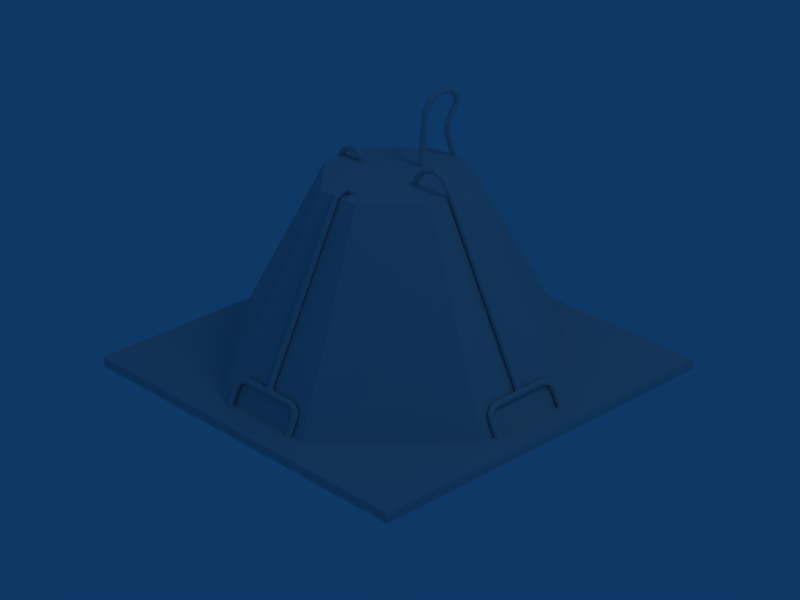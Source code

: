 # Source: base.blend  (saved by Blender 2.45.0; exported with 4.5.12 LTS)
import bpy
from mathutils import Matrix  # noqa: F401  (used for matrix-valued properties, if any)

bpy.ops.wm.read_factory_settings(use_empty=True)
scene = bpy.context.scene
scene.name = 'Scene'

# ---- collections
col_collection_1 = bpy.data.collections.new('Collection 1'); scene.collection.children.link(col_collection_1)

# ---- materials (node trees are filled in below, after node groups)
mat_sd_cube = bpy.data.materials.new('sd_cube')
mat_sd_cube.alpha_threshold = 0.0
mat_sd_cube.preview_render_type = 'FLAT'
mat_sd_cube.roughness = 0.5
mat_sd_cube.line_color = (0.0, 0.0, 0.0, 1.0)

# ---- material node trees

# ---- world
world_world = bpy.data.worlds.new('World'); scene.world = world_world
world_world.color = (0.05656, 0.2208, 0.4)
world_world.use_sun_shadow = False
world_world.sun_shadow_jitter_overblur = 0.0
world_world.cycles.sampling_method = 'MANUAL'
world_world.cycles.sample_map_resolution = 256

# ---- cameras
cam_camera = bpy.data.cameras.new('Camera')
cam_camera.passepartout_alpha = 0.2
cam_camera.clip_end = 100.0
cam_camera.lens = 106.0
cam_camera.ortho_scale = 7.314
cam_camera.show_passepartout = False
cam_camera.show_safe_areas = True
cam_camera.dof.focus_distance = 0.0
cam_camera.dof.aperture_fstop = 128.0

# ---- lights
light_spot = bpy.data.lights.new('Spot', 'POINT')
light_spot.transmission_factor = 0.0
light_spot.cutoff_distance = 30.0
light_spot.energy = 100.0
light_spot.shadow_buffer_clip_start = 1.001
light_spot.shadow_soft_size = 1.0
light_spot.shadow_maximum_resolution = 0.006
light_spot.use_absolute_resolution = True
light_spot.cycles.use_multiple_importance_sampling = False

# ---- meshes
me_sd_cube = bpy.data.meshes.new('sd_cube')
me_sd_cube.from_pydata([(1.0, 1.0, -1.0), (1.0, -1.0, -1.0), (-1.0, -1.0, -1.0), (-1.0, 1.0, -1.0), (1.0, 1.0, -0.9493), (1.0, -1.0, -0.9493), (-1.0, -1.0, -0.9493), (-1.0, 1.0, -0.9493), (1.0, 0.6, -0.9493), (1.0, 0.2, -0.9493), (1.0, -0.2, -0.9493), (1.0, -0.6, -0.9493), (0.6, -1.0, -0.9493), (0.2, -1.0, -0.9493), (-0.2, -1.0, -0.9493), (-0.6, -1.0, -0.9493), (-1.0, -0.6, -0.9493), (-1.0, -0.2, -0.9493), (-1.0, 0.2, -0.9493), (-1.0, 0.6, -0.9493), (0.6, 1.0, -0.9493), (0.2, 1.0, -0.9493), (-0.2, 1.0, -0.9493), (-0.6, 1.0, -0.9493), (0.5719, 0.5719, -0.9493), (0.2844, 0.8533, -0.9493), (-0.2844, 0.8533, -0.9493), (-0.5719, 0.5719, -0.9493), (0.8533, 0.2844, -0.9493), (-0.8533, 0.2844, -0.9493), (0.8533, -0.2844, -0.9493), (-0.8533, -0.2844, -0.9493), (0.5719, -0.5719, -0.9493), (0.2844, -0.8533, -0.9493), (-0.2844, -0.8533, -0.9493), (-0.5719, -0.5719, -0.9493), (0.3546, -0.1182, 0.001383), (0.2377, -0.2377, 0.001383), (0.1182, -0.3546, 0.001383), (-0.1182, -0.3546, 0.001383), (-0.2377, -0.2377, 0.001383), (-0.3546, -0.1182, 0.001383), (0.3546, 0.1182, 0.001383), (-0.3546, 0.1182, 0.001383), (0.2377, 0.2377, 0.001383), (-0.2377, 0.2377, 0.001383), (0.1182, 0.3546, 0.001383), (-0.1182, 0.3546, 0.001383), (0.1182, -0.1182, 0.001383), (-0.1182, -0.1182, 0.001383), (0.1182, 0.1182, 0.001383), (-0.1182, 0.1182, 0.001383), (0.8059, 0.01246, -0.8), (0.8098, 0.001918, -0.7979), (0.8059, -0.008628, -0.8), (0.7966, -0.013, -0.8049), (0.7873, -0.008628, -0.8098), (0.7834, 0.001918, -0.8118), (0.7873, 0.01246, -0.8098), (0.7966, 0.01683, -0.8049), (0.3778, 0.01246, 0.01403), (0.3817, 0.001918, 0.01606), (0.3778, -0.008628, 0.01403), (0.3685, -0.013, 0.009135), (0.3592, -0.008628, 0.004236), (0.3553, 0.001918, 0.002206), (0.3592, 0.01246, 0.004236), (0.3685, 0.01683, 0.009135), (0.7966, 0.001918, -0.8049), (0.8022, -0.1435, -0.8396), (0.7933, -0.1435, -0.8321), (0.7922, -0.1435, -0.8205), (0.7997, -0.1435, -0.8116), (0.8112, -0.1435, -0.8106), (0.8202, -0.1435, -0.818), (0.8212, -0.1435, -0.8296), (0.8138, -0.1435, -0.8385), (0.8022, -0.02116, -0.8396), (0.7933, -0.02116, -0.8321), (0.7922, -0.02116, -0.8205), (0.7997, -0.02116, -0.8116), (0.8112, -0.02116, -0.8106), (0.8202, -0.02116, -0.818), (0.8212, -0.02116, -0.8296), (0.8138, -0.02116, -0.8385), (0.8048, -0.166, -0.8446), (0.8162, -0.1642, -0.8432), (0.8239, -0.166, -0.8346), (0.8232, -0.1704, -0.8239), (0.8148, -0.1748, -0.8173), (0.8034, -0.1766, -0.8187), (0.7957, -0.1748, -0.8273), (0.7964, -0.1704, -0.838), (0.8067, -0.1957, -0.8577), (0.813, -0.1862, -0.8601), (0.8083, -0.2051, -0.8511), (0.8168, -0.209, -0.8443), (0.8273, -0.2051, -0.8411), (0.8336, -0.1957, -0.8436), (0.832, -0.1862, -0.8501), (0.8235, -0.1823, -0.857), (0.8246, -0.1908, -0.8823), (0.8341, -0.1864, -0.8773), (0.8436, -0.1908, -0.8723), (0.8476, -0.2016, -0.8702), (0.8436, -0.2123, -0.8723), (0.8341, -0.2167, -0.8773), (0.8246, -0.2123, -0.8823), (0.8207, -0.2016, -0.8843), (0.8476, 0.2068, -0.8703), (0.8436, 0.2175, -0.8723), (0.8341, 0.2219, -0.8773), (0.8246, 0.2175, -0.8823), (0.8207, 0.2068, -0.8844), (0.8246, 0.196, -0.8823), (0.8341, 0.1916, -0.8773), (0.8436, 0.196, -0.8723), (0.8235, 0.1875, -0.857), (0.813, 0.1914, -0.8602), (0.8067, 0.2009, -0.8577), (0.8083, 0.2103, -0.8512), (0.8168, 0.2142, -0.8443), (0.8273, 0.2103, -0.8412), (0.832, 0.1914, -0.8502), (0.8336, 0.2009, -0.8436), (0.8233, 0.1756, -0.8239), (0.8148, 0.18, -0.8173), (0.8034, 0.1818, -0.8187), (0.7958, 0.18, -0.8273), (0.7964, 0.1756, -0.838), (0.8049, 0.1712, -0.8446), (0.8163, 0.1694, -0.8432), (0.8239, 0.1712, -0.8347), (0.8138, 0.02637, -0.8385), (0.8022, 0.02637, -0.8396), (0.7933, 0.02637, -0.8321), (0.7922, 0.02637, -0.8206), (0.7997, 0.02637, -0.8116), (0.8113, 0.02637, -0.8106), (0.8202, 0.02637, -0.818), (0.8212, 0.02637, -0.8296), (0.8138, 0.1487, -0.8385), (0.8022, 0.1487, -0.8396), (0.7933, 0.1487, -0.8322), (0.7922, 0.1487, -0.8206), (0.7997, 0.1487, -0.8117), (0.8113, 0.1487, -0.8106), (0.8202, 0.1487, -0.818), (0.8212, 0.1487, -0.8296), (0.8807, 0.1916, -0.966), (0.8902, 0.196, -0.961), (0.8711, 0.196, -0.971), (0.8672, 0.2068, -0.9731), (0.8711, 0.2175, -0.971), (0.8807, 0.2219, -0.966), (0.8902, 0.2175, -0.961), (0.8941, 0.2068, -0.959), (0.8711, -0.1908, -0.971), (0.8672, -0.2016, -0.973), (0.8711, -0.2123, -0.971), (0.8806, -0.2167, -0.966), (0.8901, -0.2123, -0.961), (0.8941, -0.2016, -0.9589), (0.8901, -0.1908, -0.961), (0.8806, -0.1864, -0.966), (0.8807, 0.2068, -0.966), (0.8806, -0.2016, -0.966), (-0.8793, 0.2065, -0.9666), (-0.8793, -0.2018, -0.9666), (-0.8793, 0.1914, -0.9666), (-0.8888, 0.1958, -0.9616), (-0.8927, 0.2065, -0.9595), (-0.8888, 0.2173, -0.9616), (-0.8793, 0.2217, -0.9666), (-0.8698, 0.2173, -0.9716), (-0.8659, 0.2065, -0.9736), (-0.8698, 0.1958, -0.9716), (-0.8928, -0.2018, -0.9596), (-0.8888, -0.2125, -0.9616), (-0.8793, -0.2169, -0.9666), (-0.8698, -0.2125, -0.9716), (-0.8659, -0.2018, -0.9737), (-0.8698, -0.191, -0.9716), (-0.8888, -0.191, -0.9616), (-0.8793, -0.1866, -0.9666), (-0.8199, -0.1437, -0.8302), (-0.8188, -0.1437, -0.8187), (-0.8099, -0.1437, -0.8112), (-0.7983, -0.1437, -0.8123), (-0.7909, -0.1437, -0.8212), (-0.792, -0.1437, -0.8328), (-0.8009, -0.1437, -0.8402), (-0.8125, -0.1437, -0.8392), (-0.8199, -0.02138, -0.8302), (-0.8188, -0.02138, -0.8187), (-0.8099, -0.02138, -0.8112), (-0.7983, -0.02138, -0.8123), (-0.7909, -0.02138, -0.8212), (-0.792, -0.02138, -0.8328), (-0.8009, -0.02138, -0.8402), (-0.8125, -0.02138, -0.8392), (-0.8225, -0.1662, -0.8353), (-0.8149, -0.1644, -0.8439), (-0.8035, -0.1662, -0.8453), (-0.795, -0.1706, -0.8386), (-0.7944, -0.175, -0.8279), (-0.802, -0.1768, -0.8193), (-0.8134, -0.175, -0.8179), (-0.8219, -0.1706, -0.8245), (-0.8323, -0.1959, -0.8442), (-0.8307, -0.1864, -0.8508), (-0.826, -0.2053, -0.8418), (-0.8155, -0.2092, -0.8449), (-0.8069, -0.2053, -0.8518), (-0.8054, -0.1959, -0.8583), (-0.8117, -0.1864, -0.8608), (-0.8222, -0.1825, -0.8577), (-0.8423, -0.191, -0.873), (-0.8328, -0.1866, -0.8779), (-0.8233, -0.191, -0.8829), (-0.8194, -0.2018, -0.885), (-0.8233, -0.2125, -0.8829), (-0.8328, -0.2169, -0.8779), (-0.8423, -0.2125, -0.873), (-0.8462, -0.2018, -0.8709), (-0.8193, 0.2065, -0.885), (-0.8233, 0.2173, -0.8829), (-0.8328, 0.2217, -0.8779), (-0.8423, 0.2173, -0.8729), (-0.8462, 0.2065, -0.8709), (-0.8423, 0.1958, -0.8729), (-0.8328, 0.1914, -0.8779), (-0.8233, 0.1958, -0.8829), (-0.8221, 0.1873, -0.8576), (-0.8307, 0.1912, -0.8508), (-0.8322, 0.2006, -0.8442), (-0.8259, 0.2101, -0.8418), (-0.8154, 0.214, -0.8449), (-0.8069, 0.2101, -0.8517), (-0.8116, 0.1912, -0.8607), (-0.8053, 0.2006, -0.8583), (-0.795, 0.1754, -0.8386), (-0.7944, 0.1798, -0.8279), (-0.802, 0.1816, -0.8193), (-0.8134, 0.1798, -0.8179), (-0.8219, 0.1754, -0.8245), (-0.8225, 0.171, -0.8352), (-0.8149, 0.1692, -0.8438), (-0.8035, 0.171, -0.8452), (-0.8124, 0.02616, -0.8391), (-0.8199, 0.02616, -0.8302), (-0.8188, 0.02616, -0.8186), (-0.8099, 0.02616, -0.8112), (-0.7983, 0.02615, -0.8122), (-0.7909, 0.02615, -0.8212), (-0.7919, 0.02615, -0.8327), (-0.8009, 0.02615, -0.8402), (-0.8124, 0.1485, -0.8391), (-0.8199, 0.1485, -0.8302), (-0.8188, 0.1485, -0.8186), (-0.8099, 0.1485, -0.8112), (-0.7983, 0.1485, -0.8122), (-0.7909, 0.1485, -0.8212), (-0.7919, 0.1485, -0.8327), (-0.8009, 0.1485, -0.8402), (-0.7953, 0.003072, -0.8055), (-0.3672, -0.01185, 0.008517), (-0.3578, -0.007484, 0.003618), (-0.3539, 0.003062, 0.001588), (-0.3578, 0.01361, 0.003618), (-0.3672, 0.01798, 0.008517), (-0.3765, 0.01361, 0.01342), (-0.3804, 0.003062, 0.01545), (-0.3765, -0.007484, 0.01342), (-0.7953, -0.01184, -0.8055), (-0.7859, -0.007474, -0.8104), (-0.7821, 0.003072, -0.8124), (-0.7859, 0.01362, -0.8104), (-0.7953, 0.01799, -0.8055), (-0.8046, 0.01362, -0.8006), (-0.8085, 0.003072, -0.7986), (-0.8046, -0.007474, -0.8006), (-0.007191, 0.8055, -0.8006), (0.003355, 0.8093, -0.7986), (0.0139, 0.8055, -0.8006), (0.01827, 0.7961, -0.8055), (0.0139, 0.7868, -0.8104), (0.00335, 0.7829, -0.8124), (-0.007195, 0.7868, -0.8104), (-0.01156, 0.7961, -0.8055), (-0.007276, 0.3773, 0.01342), (0.003271, 0.3812, 0.01545), (0.01382, 0.3773, 0.01342), (0.01818, 0.368, 0.008517), (0.01381, 0.3587, 0.003618), (0.003266, 0.3548, 0.001588), (-0.00728, 0.3587, 0.003618), (-0.01165, 0.368, 0.008517), (0.003353, 0.7961, -0.8055), (0.1488, 0.8017, -0.8402), (0.1488, 0.7928, -0.8327), (0.1488, 0.7917, -0.8212), (0.1488, 0.7991, -0.8122), (0.1488, 0.8107, -0.8112), (0.1488, 0.8196, -0.8186), (0.1488, 0.8207, -0.8302), (0.1488, 0.8133, -0.8391), (0.02644, 0.8017, -0.8402), (0.02644, 0.7928, -0.8327), (0.02643, 0.7917, -0.8212), (0.02644, 0.7992, -0.8122), (0.02644, 0.8107, -0.8112), (0.02644, 0.8197, -0.8186), (0.02644, 0.8207, -0.8302), (0.02644, 0.8133, -0.8391), (0.1713, 0.8043, -0.8452), (0.1694, 0.8157, -0.8438), (0.1713, 0.8233, -0.8352), (0.1757, 0.8227, -0.8245), (0.18, 0.8142, -0.8179), (0.1819, 0.8028, -0.8193), (0.18, 0.7952, -0.8279), (0.1756, 0.7958, -0.8386), (0.2009, 0.8062, -0.8583), (0.1915, 0.8125, -0.8607), (0.2104, 0.8077, -0.8517), (0.2143, 0.8163, -0.8449), (0.2104, 0.8267, -0.8418), (0.2009, 0.833, -0.8442), (0.1915, 0.8315, -0.8508), (0.1876, 0.8229, -0.8576), (0.1961, 0.8241, -0.8829), (0.1916, 0.8336, -0.8779), (0.1961, 0.8431, -0.8729), (0.2068, 0.847, -0.8709), (0.2176, 0.8431, -0.8729), (0.222, 0.8336, -0.8779), (0.2176, 0.8241, -0.8829), (0.2068, 0.8201, -0.885), (-0.2015, 0.8471, -0.8709), (-0.2122, 0.8432, -0.873), (-0.2167, 0.8337, -0.8779), (-0.2122, 0.8242, -0.8829), (-0.2015, 0.8202, -0.885), (-0.1907, 0.8242, -0.8829), (-0.1863, 0.8337, -0.8779), (-0.1907, 0.8432, -0.873), (-0.1822, 0.823, -0.8577), (-0.1861, 0.8126, -0.8608), (-0.1956, 0.8063, -0.8583), (-0.205, 0.8078, -0.8518), (-0.209, 0.8164, -0.8449), (-0.205, 0.8268, -0.8418), (-0.1861, 0.8316, -0.8508), (-0.1956, 0.8331, -0.8442), (-0.1703, 0.8228, -0.8245), (-0.1747, 0.8143, -0.8179), (-0.1765, 0.8029, -0.8193), (-0.1747, 0.7953, -0.8279), (-0.1703, 0.7959, -0.8386), (-0.1659, 0.8044, -0.8453), (-0.1641, 0.8158, -0.8439), (-0.1659, 0.8234, -0.8353), (-0.02109, 0.8133, -0.8392), (-0.02109, 0.8017, -0.8402), (-0.0211, 0.7928, -0.8328), (-0.0211, 0.7918, -0.8212), (-0.02109, 0.7992, -0.8123), (-0.02109, 0.8108, -0.8112), (-0.02109, 0.8197, -0.8187), (-0.02109, 0.8207, -0.8302), (-0.1434, 0.8133, -0.8392), (-0.1434, 0.8018, -0.8402), (-0.1434, 0.7928, -0.8328), (-0.1434, 0.7918, -0.8212), (-0.1434, 0.7992, -0.8123), (-0.1434, 0.8108, -0.8112), (-0.1434, 0.8197, -0.8187), (-0.1434, 0.8208, -0.8302), (-0.1863, 0.8802, -0.9666), (-0.1907, 0.8897, -0.9616), (-0.1907, 0.8707, -0.9716), (-0.2015, 0.8668, -0.9737), (-0.2122, 0.8707, -0.9716), (-0.2167, 0.8802, -0.9666), (-0.2122, 0.8897, -0.9616), (-0.2015, 0.8937, -0.9596), (0.1961, 0.8706, -0.9716), (0.2068, 0.8667, -0.9736), (0.2176, 0.8706, -0.9716), (0.222, 0.8801, -0.9666), (0.2176, 0.8896, -0.9616), (0.2068, 0.8936, -0.9595), (0.1961, 0.8896, -0.9616), (0.1917, 0.8801, -0.9666), (-0.2015, 0.8802, -0.9666), (0.2068, 0.8801, -0.9666), (-0.2016, -0.8798, -0.966), (0.2067, -0.8798, -0.966), (-0.1864, -0.8798, -0.966), (-0.1908, -0.8893, -0.961), (-0.2016, -0.8932, -0.9589), (-0.2123, -0.8893, -0.961), (-0.2167, -0.8798, -0.966), (-0.2123, -0.8702, -0.971), (-0.2016, -0.8663, -0.973), (-0.1908, -0.8702, -0.971), (0.2067, -0.8933, -0.959), (0.2175, -0.8894, -0.961), (0.2219, -0.8798, -0.966), (0.2175, -0.8703, -0.971), (0.2067, -0.8664, -0.9731), (0.196, -0.8703, -0.971), (0.196, -0.8893, -0.961), (0.1916, -0.8798, -0.966), (0.1487, -0.8204, -0.8296), (0.1487, -0.8194, -0.818), (0.1487, -0.8104, -0.8106), (0.1487, -0.7989, -0.8117), (0.1487, -0.7914, -0.8206), (0.1487, -0.7925, -0.8322), (0.1487, -0.8014, -0.8396), (0.1487, -0.813, -0.8385), (0.02637, -0.8204, -0.8296), (0.02637, -0.8193, -0.818), (0.02637, -0.8104, -0.8106), (0.02637, -0.7988, -0.8116), (0.02637, -0.7914, -0.8206), (0.02637, -0.7924, -0.8321), (0.02637, -0.8014, -0.8396), (0.02637, -0.8129, -0.8385), (0.1712, -0.8231, -0.8347), (0.1694, -0.8154, -0.8432), (0.1712, -0.804, -0.8446), (0.1756, -0.7956, -0.838), (0.18, -0.7949, -0.8273), (0.1818, -0.8026, -0.8187), (0.18, -0.814, -0.8173), (0.1756, -0.8224, -0.8239), (0.2009, -0.8328, -0.8436), (0.1914, -0.8312, -0.8502), (0.2103, -0.8265, -0.8412), (0.2142, -0.816, -0.8443), (0.2103, -0.8075, -0.8512), (0.2009, -0.8059, -0.8577), (0.1914, -0.8122, -0.8602), (0.1875, -0.8227, -0.857), (0.196, -0.8428, -0.8723), (0.1916, -0.8333, -0.8773), (0.196, -0.8238, -0.8823), (0.2068, -0.8199, -0.8844), (0.2175, -0.8238, -0.8823), (0.2219, -0.8333, -0.8773), (0.2175, -0.8428, -0.8723), (0.2068, -0.8468, -0.8703), (-0.2016, -0.8198, -0.8843), (-0.2123, -0.8237, -0.8823), (-0.2167, -0.8332, -0.8773), (-0.2123, -0.8427, -0.8723), (-0.2016, -0.8467, -0.8702), (-0.1908, -0.8427, -0.8723), (-0.1864, -0.8332, -0.8773), (-0.1908, -0.8237, -0.8823), (-0.1823, -0.8226, -0.857), (-0.1862, -0.8311, -0.8501), (-0.1957, -0.8327, -0.8436), (-0.2051, -0.8264, -0.8411), (-0.209, -0.8159, -0.8443), (-0.2051, -0.8074, -0.8511), (-0.1862, -0.8121, -0.8601), (-0.1957, -0.8058, -0.8577), (-0.1704, -0.7955, -0.838), (-0.1748, -0.7949, -0.8273), (-0.1766, -0.8025, -0.8187), (-0.1748, -0.8139, -0.8173), (-0.1704, -0.8224, -0.8239), (-0.166, -0.823, -0.8346), (-0.1642, -0.8154, -0.8432), (-0.166, -0.804, -0.8446), (-0.02116, -0.8129, -0.8385), (-0.02117, -0.8204, -0.8296), (-0.02117, -0.8193, -0.818), (-0.02116, -0.8104, -0.8106), (-0.02116, -0.7988, -0.8116), (-0.02116, -0.7914, -0.8205), (-0.02116, -0.7924, -0.8321), (-0.02116, -0.8013, -0.8396), (-0.1435, -0.8129, -0.8385), (-0.1435, -0.8203, -0.8296), (-0.1435, -0.8193, -0.818), (-0.1435, -0.8104, -0.8106), (-0.1435, -0.7988, -0.8116), (-0.1435, -0.7913, -0.8205), (-0.1435, -0.7924, -0.8321), (-0.1435, -0.8013, -0.8396), (0.001921, -0.7958, -0.8049), (0.01691, -0.3676, 0.009135), (0.01254, -0.3583, 0.004236), (0.001998, -0.3544, 0.002206), (-0.008548, -0.3583, 0.004236), (-0.01292, -0.3676, 0.009135), (-0.008552, -0.377, 0.01403), (0.001993, -0.3808, 0.01606), (0.01254, -0.377, 0.01403), (0.01683, -0.7958, -0.8049), (0.01247, -0.7864, -0.8098), (0.001923, -0.7825, -0.8118), (-0.008623, -0.7864, -0.8098), (-0.01299, -0.7957, -0.8049), (-0.008627, -0.8051, -0.8), (0.001919, -0.809, -0.7979), (0.01247, -0.8051, -0.8), (0.001997, -0.3302, 0.04346), (0.01254, -0.3302, 0.03909), (-0.008548, -0.3302, 0.03909), (-0.01291, -0.3304, 0.02854), (-0.008545, -0.3305, 0.018), (0.002002, -0.3305, 0.01363), (0.01255, -0.3305, 0.018), (0.01691, -0.3304, 0.02855), (0.01692, -0.3094, 0.02857), (0.01255, -0.3092, 0.03912), (0.01255, -0.3095, 0.01803), (0.002004, -0.3095, 0.01366), (-0.008542, -0.3095, 0.01802), (-0.01291, -0.3094, 0.02857), (-0.008546, -0.3092, 0.03911), (0.002, -0.3092, 0.04348), (0.002002, -0.2696, 0.02154), (0.01255, -0.2731, 0.019), (-0.008543, -0.2731, 0.019), (-0.01291, -0.2817, 0.01287), (-0.00854, -0.2903, 0.006749), (0.002007, -0.2938, 0.004214), (0.01255, -0.2903, 0.006753), (0.01692, -0.2817, 0.01288), (0.01692, -0.2517, -0.02915), (0.01255, -0.2431, -0.02302), (0.01256, -0.2603, -0.03527), (0.002011, -0.2639, -0.03781), (-0.008535, -0.2603, -0.03528), (-0.01291, -0.2517, -0.02915), (-0.008539, -0.2431, -0.02303), (0.002007, -0.2396, -0.02049), (0.002009, -0.2517, -0.02915), (-0.3455, 0.003062, 0.04765), (-0.3435, -0.007484, 0.04374), (-0.3435, 0.01361, 0.04374), (-0.3388, 0.01798, 0.0343), (-0.3342, 0.01361, 0.02486), (-0.3322, 0.003061, 0.02094), (-0.3342, -0.007485, 0.02486), (-0.3389, -0.01185, 0.0343), (-0.3025, -0.01185, 0.04754), (-0.3034, -0.007484, 0.05804), (-0.3015, -0.007485, 0.03703), (-0.3012, 0.003061, 0.03268), (-0.3015, 0.01361, 0.03703), (-0.3025, 0.01798, 0.04754), (-0.3034, 0.01361, 0.05804), (-0.3038, 0.003061, 0.06239), (-0.2618, -0.007484, 0.05376), (-0.2613, 0.003061, 0.0581), (-0.2618, 0.01361, 0.05376), (-0.263, 0.01798, 0.04328), (-0.2642, 0.01361, 0.03281), (-0.2647, 0.003061, 0.02847), (-0.2642, -0.007485, 0.03281), (-0.263, -0.01185, 0.04328), (-0.2279, -0.007485, 0.0261), (-0.238, -0.01185, 0.02299), (-0.2481, -0.007485, 0.01987), (-0.2523, 0.00306, 0.01858), (-0.2481, 0.01361, 0.01987), (-0.238, 0.01797, 0.02298), (-0.2279, 0.01361, 0.0261), (-0.2238, 0.003061, 0.02739), (-0.2125, -0.007485, -0.02116), (-0.2226, -0.01185, -0.02428), (-0.2327, -0.007486, -0.02739), (-0.2368, 0.00306, -0.02868), (-0.2327, 0.01361, -0.02739), (-0.2226, 0.01797, -0.02428), (-0.2125, 0.01361, -0.02116), (-0.2083, 0.003061, -0.01987), (-0.2226, 0.00306, -0.02428), (0.3303, 0.01246, 0.0828), (0.3242, 0.01683, 0.07423), (0.318, 0.01246, 0.06565), (0.3155, 0.001918, 0.0621), (0.318, -0.008628, 0.06565), (0.3242, -0.013, 0.07423), (0.3303, -0.008628, 0.0828), (0.3329, 0.001918, 0.08635), (0.2614, 0.001918, 0.1146), (0.2612, 0.01246, 0.1102), (0.2612, -0.008628, 0.1102), (0.2606, -0.013, 0.09971), (0.2601, -0.008628, 0.08918), (0.2599, 0.001918, 0.08482), (0.2601, 0.01246, 0.08918), (0.2606, 0.01683, 0.09971), (0.1862, 0.01246, 0.09241), (0.1913, 0.01683, 0.0832), (0.1965, 0.01246, 0.074), (0.1986, 0.001918, 0.07019), (0.1965, -0.008628, 0.074), (0.1913, -0.013, 0.0832), (0.1862, -0.008628, 0.09241), (0.1841, 0.001918, 0.09622), (0.1359, 0.01246, 0.04015), (0.1321, 0.001918, 0.04217), (0.1359, -0.008628, 0.04015), (0.1453, -0.013, 0.03528), (0.1546, -0.008628, 0.0304), (0.1585, 0.001918, 0.02838), (0.1546, 0.01246, 0.0304), (0.1453, 0.01683, 0.03528), (0.1083, 0.01246, -0.03894), (0.1188, 0.01683, -0.03859), (0.1293, 0.01246, -0.03823), (0.1337, 0.001918, -0.03808), (0.1293, -0.008628, -0.03823), (0.1188, -0.013, -0.03859), (0.1083, -0.008628, -0.03894), (0.1039, 0.001918, -0.03909), (0.1188, 0.001918, -0.03859), (-0.007289, 0.3436, 0.1192), (-0.01166, 0.3331, 0.1176), (-0.007292, 0.3227, 0.1159), (0.003253, 0.3184, 0.1152), (0.0138, 0.3227, 0.1159), (0.01817, 0.3331, 0.1176), (0.0138, 0.3436, 0.1192), (0.003258, 0.3479, 0.1199), (-0.007295, 0.3432, 0.1595), (0.003252, 0.3473, 0.1581), (0.0138, 0.3432, 0.1595), (0.01816, 0.3332, 0.1629), (0.01379, 0.3232, 0.1664), (0.003246, 0.3191, 0.1678), (-0.007299, 0.3232, 0.1664), (-0.01167, 0.3332, 0.1629), (-0.01167, 0.3711, 0.2213), (-0.007302, 0.3791, 0.2144), (-0.007306, 0.3631, 0.2282), (0.003239, 0.3598, 0.231), (0.01379, 0.3631, 0.2282), (0.01816, 0.3711, 0.2213), (0.01379, 0.3791, 0.2144), (0.003245, 0.3824, 0.2116), (0.003242, 0.4079, 0.2445), (-0.007305, 0.4036, 0.2452), (0.01379, 0.4036, 0.2452), (0.01815, 0.3932, 0.247), (0.01378, 0.3828, 0.2489), (0.003236, 0.3785, 0.2496), (-0.007309, 0.3829, 0.2489), (-0.01168, 0.3932, 0.247), (-0.01168, 0.3916, 0.2964), (-0.007312, 0.401, 0.3012), (-0.007316, 0.3821, 0.2917), (0.003229, 0.3782, 0.2898), (0.01378, 0.3821, 0.2917), (0.01815, 0.3916, 0.2964), (0.01378, 0.401, 0.3012), (0.003234, 0.4049, 0.3031), (-0.007319, 0.3548, 0.3389), (0.003228, 0.3566, 0.3428), (0.01377, 0.3548, 0.3388), (0.01814, 0.3503, 0.3293), (0.01377, 0.3458, 0.3197), (0.003223, 0.344, 0.3158), (-0.007323, 0.3458, 0.3197), (-0.01169, 0.3503, 0.3293), (-0.0117, 0.2763, 0.3355), (-0.007327, 0.2751, 0.3459), (-0.007331, 0.2776, 0.325), (0.003214, 0.2781, 0.3206), (0.01376, 0.2776, 0.325), (0.01813, 0.2763, 0.3354), (0.01376, 0.2751, 0.3459), (0.00322, 0.2746, 0.3503), (-0.007334, 0.2164, 0.3174), (0.003213, 0.2141, 0.3211), (0.01376, 0.2164, 0.3174), (0.01812, 0.222, 0.3085), (0.01375, 0.2276, 0.2995), (0.003207, 0.2299, 0.2958), (-0.007338, 0.2276, 0.2995), (-0.0117, 0.222, 0.3085), (-0.007341, 0.1802, 0.2614), (-0.01171, 0.1898, 0.257), (-0.007345, 0.1994, 0.2526), (0.0032, 0.2033, 0.2508), (0.01375, 0.1994, 0.2526), (0.01812, 0.1898, 0.257), (0.01375, 0.1802, 0.2614), (0.003205, 0.1762, 0.2632), (0.0032, 0.138, -0.05661), (-0.007347, 0.1424, -0.05661), (0.01374, 0.1424, -0.05661), (0.01811, 0.1529, -0.05664), (0.01374, 0.1635, -0.05665), (0.003195, 0.1679, -0.05666), (-0.00735, 0.1635, -0.05665), (-0.01172, 0.1529, -0.05663), (0.003197, 0.1529, -0.05663)], [], [(0, 1, 2, 3), (23, 7, 19, 27), (22, 23, 27, 26), (21, 22, 26, 25), (20, 21, 25, 24), (4, 20, 24, 8), (27, 19, 18, 29), (8, 24, 28, 9), (29, 18, 17, 31), (9, 28, 30, 10), (31, 17, 16, 35), (10, 30, 32, 11), (35, 16, 6, 15), (34, 35, 15, 14), (33, 34, 14, 13), (32, 33, 13, 12), (11, 32, 12, 5), (1, 0, 9, 10), (8, 0, 4), (11, 5, 1), (9, 0, 8), (10, 11, 1), (13, 14, 2, 1), (5, 12, 1), (15, 6, 2), (12, 13, 1), (14, 15, 2), (17, 18, 3, 2), (6, 16, 2), (19, 7, 3), (16, 17, 2), (18, 19, 3), (0, 3, 22, 21), (7, 23, 3), (4, 0, 20), (23, 22, 3), (20, 0, 21), (32, 30, 36, 37), (33, 32, 37, 38), (34, 33, 38, 39), (35, 34, 39, 40), (31, 35, 40, 41), (30, 28, 42, 36), (29, 31, 41, 43), (28, 24, 44, 42), (27, 29, 43, 45), (24, 25, 46, 44), (25, 26, 47, 46), (26, 27, 45, 47), (36, 48, 38, 37), (48, 49, 39, 38), (49, 41, 40, 39), (42, 50, 48, 36), (50, 51, 49, 48), (51, 43, 41, 49), (44, 46, 50, 42), (46, 47, 51, 50), (47, 45, 43, 51), (68, 53, 52), (68, 54, 53), (68, 55, 54), (68, 56, 55), (68, 57, 56), (68, 58, 57), (68, 59, 58), (68, 52, 59), (52, 60, 61, 53), (53, 61, 62, 54), (54, 62, 63, 55), (55, 63, 64, 56), (56, 64, 65, 57), (57, 65, 66, 58), (58, 66, 67, 59), (59, 67, 60, 52), (69, 70, 78, 77), (70, 71, 79, 78), (71, 72, 80, 79), (72, 73, 81, 80), (73, 74, 82, 81), (74, 75, 83, 82), (75, 76, 84, 83), (76, 69, 77, 84), (76, 86, 85, 69), (75, 87, 86, 76), (74, 88, 87, 75), (73, 89, 88, 74), (72, 90, 89, 73), (71, 91, 90, 72), (70, 92, 91, 71), (69, 85, 92, 70), (85, 94, 93, 92), (92, 93, 95, 91), (91, 95, 96, 90), (90, 96, 97, 89), (89, 97, 98, 88), (88, 98, 99, 87), (87, 99, 100, 86), (86, 100, 94, 85), (100, 102, 101, 94), (99, 103, 102, 100), (98, 104, 103, 99), (97, 105, 104, 98), (96, 106, 105, 97), (95, 107, 106, 96), (93, 108, 107, 95), (94, 101, 108, 93), (123, 116, 109, 124), (124, 109, 110, 122), (122, 110, 111, 121), (121, 111, 112, 120), (120, 112, 113, 119), (119, 113, 114, 118), (118, 114, 115, 117), (117, 115, 116, 123), (131, 117, 123, 132), (130, 118, 117, 131), (129, 119, 118, 130), (128, 120, 119, 129), (127, 121, 120, 128), (126, 122, 121, 127), (125, 124, 122, 126), (132, 123, 124, 125), (148, 132, 125, 147), (147, 125, 126, 146), (146, 126, 127, 145), (145, 127, 128, 144), (144, 128, 129, 143), (143, 129, 130, 142), (142, 130, 131, 141), (141, 131, 132, 148), (141, 148, 140, 133), (142, 141, 133, 134), (143, 142, 134, 135), (144, 143, 135, 136), (145, 144, 136, 137), (146, 145, 137, 138), (147, 146, 138, 139), (148, 147, 139, 140), (55, 56, 79, 80), (54, 55, 80, 81), (53, 54, 81, 82), (56, 57, 78, 79), (58, 59, 137, 136), (52, 138, 137, 59), (52, 53, 139, 138), (57, 58, 136, 135), (53, 82, 139), (57, 135, 78), (77, 78, 135, 134), (77, 134, 133, 84), (83, 84, 133, 140), (82, 83, 140, 139), (115, 149, 150, 116), (114, 151, 149, 115), (113, 152, 151, 114), (112, 153, 152, 113), (111, 154, 153, 112), (110, 155, 154, 111), (109, 156, 155, 110), (116, 150, 156, 109), (101, 157, 158, 108), (108, 158, 159, 107), (107, 159, 160, 106), (106, 160, 161, 105), (105, 161, 162, 104), (104, 162, 163, 103), (103, 163, 164, 102), (102, 164, 157, 101), (165, 150, 149), (165, 149, 151), (165, 151, 152), (165, 152, 153), (165, 153, 154), (165, 154, 155), (165, 155, 156), (165, 156, 150), (166, 158, 157), (166, 159, 158), (166, 160, 159), (166, 161, 160), (166, 162, 161), (166, 163, 162), (166, 164, 163), (166, 157, 164), (167, 176, 169), (167, 169, 170), (167, 170, 171), (167, 171, 172), (167, 172, 173), (167, 173, 174), (167, 174, 175), (167, 175, 176), (168, 177, 183), (168, 178, 177), (168, 179, 178), (168, 180, 179), (168, 181, 180), (168, 182, 181), (168, 184, 182), (168, 183, 184), (231, 169, 176, 232), (230, 170, 169, 231), (229, 171, 170, 230), (228, 172, 171, 229), (227, 173, 172, 228), (226, 174, 173, 227), (225, 175, 174, 226), (232, 176, 175, 225), (217, 183, 177, 224), (224, 177, 178, 223), (223, 178, 179, 222), (222, 179, 180, 221), (221, 180, 181, 220), (220, 181, 182, 219), (219, 182, 184, 218), (218, 184, 183, 217), (251, 250, 193, 194), (250, 249, 200, 193), (256, 199, 200, 249), (256, 255, 198, 199), (276, 198, 255), (280, 251, 194), (276, 275, 197, 198), (281, 280, 194, 195), (281, 195, 196, 274), (275, 274, 196, 197), (277, 276, 255, 254), (280, 279, 252, 251), (279, 278, 253, 252), (278, 277, 254, 253), (185, 186, 194, 193), (186, 187, 195, 194), (187, 188, 196, 195), (188, 189, 197, 196), (189, 190, 198, 197), (190, 191, 199, 198), (191, 192, 200, 199), (192, 185, 193, 200), (192, 202, 201, 185), (191, 203, 202, 192), (190, 204, 203, 191), (189, 205, 204, 190), (188, 206, 205, 189), (187, 207, 206, 188), (186, 208, 207, 187), (185, 201, 208, 186), (201, 210, 209, 208), (208, 209, 211, 207), (207, 211, 212, 206), (206, 212, 213, 205), (205, 213, 214, 204), (204, 214, 215, 203), (203, 215, 216, 202), (202, 216, 210, 201), (216, 218, 217, 210), (215, 219, 218, 216), (214, 220, 219, 215), (213, 221, 220, 214), (212, 222, 221, 213), (211, 223, 222, 212), (209, 224, 223, 211), (210, 217, 224, 209), (239, 232, 225, 240), (240, 225, 226, 238), (238, 226, 227, 237), (237, 227, 228, 236), (236, 228, 229, 235), (235, 229, 230, 234), (234, 230, 231, 233), (233, 231, 232, 239), (247, 233, 239, 248), (246, 234, 233, 247), (245, 235, 234, 246), (244, 236, 235, 245), (243, 237, 236, 244), (242, 238, 237, 243), (241, 240, 238, 242), (248, 239, 240, 241), (264, 248, 241, 263), (263, 241, 242, 262), (262, 242, 243, 261), (261, 243, 244, 260), (260, 244, 245, 259), (259, 245, 246, 258), (258, 246, 247, 257), (257, 247, 248, 264), (257, 264, 256, 249), (258, 257, 249, 250), (259, 258, 250, 251), (260, 259, 251, 252), (261, 260, 252, 253), (262, 261, 253, 254), (263, 262, 254, 255), (264, 263, 255, 256), (274, 266, 273, 281), (275, 267, 266, 274), (276, 268, 267, 275), (277, 269, 268, 276), (278, 270, 269, 277), (279, 271, 270, 278), (280, 272, 271, 279), (281, 273, 272, 280), (265, 281, 274), (265, 274, 275), (265, 275, 276), (265, 276, 277), (265, 277, 278), (265, 278, 279), (265, 279, 280), (265, 280, 281), (298, 283, 282), (298, 284, 283), (298, 285, 284), (298, 286, 285), (298, 287, 286), (298, 288, 287), (298, 289, 288), (298, 282, 289), (282, 290, 291, 283), (283, 291, 292, 284), (284, 292, 293, 285), (285, 293, 294, 286), (286, 294, 295, 287), (287, 295, 296, 288), (288, 296, 297, 289), (289, 297, 290, 282), (299, 300, 308, 307), (300, 301, 309, 308), (301, 302, 310, 309), (302, 303, 311, 310), (303, 304, 312, 311), (304, 305, 313, 312), (305, 306, 314, 313), (306, 299, 307, 314), (306, 316, 315, 299), (305, 317, 316, 306), (304, 318, 317, 305), (303, 319, 318, 304), (302, 320, 319, 303), (301, 321, 320, 302), (300, 322, 321, 301), (299, 315, 322, 300), (315, 324, 323, 322), (322, 323, 325, 321), (321, 325, 326, 320), (320, 326, 327, 319), (319, 327, 328, 318), (318, 328, 329, 317), (317, 329, 330, 316), (316, 330, 324, 315), (330, 332, 331, 324), (329, 333, 332, 330), (328, 334, 333, 329), (327, 335, 334, 328), (326, 336, 335, 327), (325, 337, 336, 326), (323, 338, 337, 325), (324, 331, 338, 323), (353, 346, 339, 354), (354, 339, 340, 352), (352, 340, 341, 351), (351, 341, 342, 350), (350, 342, 343, 349), (349, 343, 344, 348), (348, 344, 345, 347), (347, 345, 346, 353), (361, 347, 353, 362), (360, 348, 347, 361), (359, 349, 348, 360), (358, 350, 349, 359), (357, 351, 350, 358), (356, 352, 351, 357), (355, 354, 352, 356), (362, 353, 354, 355), (378, 362, 355, 377), (377, 355, 356, 376), (376, 356, 357, 375), (375, 357, 358, 374), (374, 358, 359, 373), (373, 359, 360, 372), (372, 360, 361, 371), (371, 361, 362, 378), (371, 378, 370, 363), (372, 371, 363, 364), (373, 372, 364, 365), (374, 373, 365, 366), (375, 374, 366, 367), (376, 375, 367, 368), (377, 376, 368, 369), (378, 377, 369, 370), (285, 286, 309, 310), (284, 285, 310, 311), (283, 284, 311, 312), (286, 287, 308, 309), (288, 289, 367, 366), (282, 368, 367, 289), (282, 283, 369, 368), (287, 288, 366, 365), (283, 312, 369), (287, 365, 308), (307, 308, 365, 364), (307, 364, 363, 314), (313, 314, 363, 370), (312, 313, 370, 369), (345, 379, 380, 346), (344, 381, 379, 345), (343, 382, 381, 344), (342, 383, 382, 343), (341, 384, 383, 342), (340, 385, 384, 341), (339, 386, 385, 340), (346, 380, 386, 339), (331, 387, 388, 338), (338, 388, 389, 337), (337, 389, 390, 336), (336, 390, 391, 335), (335, 391, 392, 334), (334, 392, 393, 333), (333, 393, 394, 332), (332, 394, 387, 331), (395, 380, 379), (395, 379, 381), (395, 381, 382), (395, 382, 383), (395, 383, 384), (395, 384, 385), (395, 385, 386), (395, 386, 380), (396, 388, 387), (396, 389, 388), (396, 390, 389), (396, 391, 390), (396, 392, 391), (396, 393, 392), (396, 394, 393), (396, 387, 394), (397, 406, 399), (397, 399, 400), (397, 400, 401), (397, 401, 402), (397, 402, 403), (397, 403, 404), (397, 404, 405), (397, 405, 406), (398, 407, 413), (398, 408, 407), (398, 409, 408), (398, 410, 409), (398, 411, 410), (398, 412, 411), (398, 414, 412), (398, 413, 414), (461, 399, 406, 462), (460, 400, 399, 461), (459, 401, 400, 460), (458, 402, 401, 459), (457, 403, 402, 458), (456, 404, 403, 457), (455, 405, 404, 456), (462, 406, 405, 455), (447, 413, 407, 454), (454, 407, 408, 453), (453, 408, 409, 452), (452, 409, 410, 451), (451, 410, 411, 450), (450, 411, 412, 449), (449, 412, 414, 448), (448, 414, 413, 447), (481, 480, 423, 424), (480, 479, 430, 423), (486, 429, 430, 479), (486, 485, 428, 429), (506, 428, 485), (510, 481, 424), (506, 505, 427, 428), (511, 510, 424, 425), (511, 425, 426, 504), (505, 504, 426, 427), (507, 506, 485, 484), (510, 509, 482, 481), (509, 508, 483, 482), (508, 507, 484, 483), (415, 416, 424, 423), (416, 417, 425, 424), (417, 418, 426, 425), (418, 419, 427, 426), (419, 420, 428, 427), (420, 421, 429, 428), (421, 422, 430, 429), (422, 415, 423, 430), (422, 432, 431, 415), (421, 433, 432, 422), (420, 434, 433, 421), (419, 435, 434, 420), (418, 436, 435, 419), (417, 437, 436, 418), (416, 438, 437, 417), (415, 431, 438, 416), (431, 440, 439, 438), (438, 439, 441, 437), (437, 441, 442, 436), (436, 442, 443, 435), (435, 443, 444, 434), (434, 444, 445, 433), (433, 445, 446, 432), (432, 446, 440, 431), (446, 448, 447, 440), (445, 449, 448, 446), (444, 450, 449, 445), (443, 451, 450, 444), (442, 452, 451, 443), (441, 453, 452, 442), (439, 454, 453, 441), (440, 447, 454, 439), (469, 462, 455, 470), (470, 455, 456, 468), (468, 456, 457, 467), (467, 457, 458, 466), (466, 458, 459, 465), (465, 459, 460, 464), (464, 460, 461, 463), (463, 461, 462, 469), (477, 463, 469, 478), (476, 464, 463, 477), (475, 465, 464, 476), (474, 466, 465, 475), (473, 467, 466, 474), (472, 468, 467, 473), (471, 470, 468, 472), (478, 469, 470, 471), (494, 478, 471, 493), (493, 471, 472, 492), (492, 472, 473, 491), (491, 473, 474, 490), (490, 474, 475, 489), (489, 475, 476, 488), (488, 476, 477, 487), (487, 477, 478, 494), (487, 494, 486, 479), (488, 487, 479, 480), (489, 488, 480, 481), (490, 489, 481, 482), (491, 490, 482, 483), (492, 491, 483, 484), (493, 492, 484, 485), (494, 493, 485, 486), (504, 496, 503, 511), (505, 497, 496, 504), (506, 498, 497, 505), (507, 499, 498, 506), (508, 500, 499, 507), (509, 501, 500, 508), (510, 502, 501, 509), (511, 503, 502, 510), (495, 511, 504), (495, 504, 505), (495, 505, 506), (495, 506, 507), (495, 507, 508), (495, 508, 509), (495, 509, 510), (495, 510, 511), (502, 503, 513, 512), (501, 502, 512, 514), (500, 501, 514, 515), (499, 500, 515, 516), (498, 499, 516, 517), (497, 498, 517, 518), (496, 497, 518, 519), (503, 496, 519, 513), (513, 519, 520, 521), (519, 518, 522, 520), (518, 517, 523, 522), (517, 516, 524, 523), (516, 515, 525, 524), (515, 514, 526, 525), (514, 512, 527, 526), (512, 513, 521, 527), (527, 521, 529, 528), (526, 527, 528, 530), (525, 526, 530, 531), (524, 525, 531, 532), (523, 524, 532, 533), (522, 523, 533, 534), (520, 522, 534, 535), (521, 520, 535, 529), (529, 535, 536, 537), (535, 534, 538, 536), (534, 533, 539, 538), (533, 532, 540, 539), (532, 531, 541, 540), (531, 530, 542, 541), (530, 528, 543, 542), (528, 529, 537, 543), (544, 537, 536), (544, 536, 538), (544, 538, 539), (544, 539, 540), (544, 540, 541), (544, 541, 542), (544, 542, 543), (544, 543, 537), (272, 273, 546, 545), (271, 272, 545, 547), (270, 271, 547, 548), (269, 270, 548, 549), (268, 269, 549, 550), (267, 268, 550, 551), (266, 267, 551, 552), (273, 266, 552, 546), (546, 552, 553, 554), (552, 551, 555, 553), (551, 550, 556, 555), (550, 549, 557, 556), (549, 548, 558, 557), (548, 547, 559, 558), (547, 545, 560, 559), (545, 546, 554, 560), (560, 554, 561, 562), (559, 560, 562, 563), (558, 559, 563, 564), (557, 558, 564, 565), (556, 557, 565, 566), (555, 556, 566, 567), (553, 555, 567, 568), (554, 553, 568, 561), (561, 568, 570, 569), (568, 567, 571, 570), (567, 566, 572, 571), (566, 565, 573, 572), (565, 564, 574, 573), (564, 563, 575, 574), (563, 562, 576, 575), (562, 561, 569, 576), (569, 570, 578, 577), (570, 571, 579, 578), (571, 572, 580, 579), (572, 573, 581, 580), (573, 574, 582, 581), (574, 575, 583, 582), (575, 576, 584, 583), (576, 569, 577, 584), (585, 577, 578), (585, 578, 579), (585, 579, 580), (585, 580, 581), (585, 581, 582), (585, 582, 583), (585, 583, 584), (585, 584, 577), (60, 67, 587, 586), (67, 66, 588, 587), (66, 65, 589, 588), (65, 64, 590, 589), (64, 63, 591, 590), (63, 62, 592, 591), (62, 61, 593, 592), (61, 60, 586, 593), (593, 586, 595, 594), (592, 593, 594, 596), (591, 592, 596, 597), (590, 591, 597, 598), (589, 590, 598, 599), (588, 589, 599, 600), (587, 588, 600, 601), (586, 587, 601, 595), (595, 601, 603, 602), (601, 600, 604, 603), (600, 599, 605, 604), (599, 598, 606, 605), (598, 597, 607, 606), (597, 596, 608, 607), (596, 594, 609, 608), (594, 595, 602, 609), (609, 602, 610, 611), (608, 609, 611, 612), (607, 608, 612, 613), (606, 607, 613, 614), (605, 606, 614, 615), (604, 605, 615, 616), (603, 604, 616, 617), (602, 603, 617, 610), (610, 617, 619, 618), (617, 616, 620, 619), (616, 615, 621, 620), (615, 614, 622, 621), (614, 613, 623, 622), (613, 612, 624, 623), (612, 611, 625, 624), (611, 610, 618, 625), (626, 618, 619), (626, 619, 620), (626, 620, 621), (626, 621, 622), (626, 622, 623), (626, 623, 624), (626, 624, 625), (626, 625, 618), (290, 297, 628, 627), (297, 296, 629, 628), (296, 295, 630, 629), (295, 294, 631, 630), (294, 293, 632, 631), (293, 292, 633, 632), (292, 291, 634, 633), (291, 290, 627, 634), (634, 627, 635, 636), (633, 634, 636, 637), (632, 633, 637, 638), (631, 632, 638, 639), (630, 631, 639, 640), (629, 630, 640, 641), (628, 629, 641, 642), (627, 628, 642, 635), (635, 642, 643, 644), (642, 641, 645, 643), (641, 640, 646, 645), (640, 639, 647, 646), (639, 638, 648, 647), (638, 637, 649, 648), (637, 636, 650, 649), (636, 635, 644, 650), (650, 644, 652, 651), (649, 650, 651, 653), (648, 649, 653, 654), (647, 648, 654, 655), (646, 647, 655, 656), (645, 646, 656, 657), (643, 645, 657, 658), (644, 643, 658, 652), (652, 658, 659, 660), (658, 657, 661, 659), (657, 656, 662, 661), (656, 655, 663, 662), (655, 654, 664, 663), (654, 653, 665, 664), (653, 651, 666, 665), (651, 652, 660, 666), (666, 660, 667, 668), (665, 666, 668, 669), (664, 665, 669, 670), (663, 664, 670, 671), (662, 663, 671, 672), (661, 662, 672, 673), (659, 661, 673, 674), (660, 659, 674, 667), (667, 674, 675, 676), (674, 673, 677, 675), (673, 672, 678, 677), (672, 671, 679, 678), (671, 670, 680, 679), (670, 669, 681, 680), (669, 668, 682, 681), (668, 667, 676, 682), (682, 676, 683, 684), (681, 682, 684, 685), (680, 681, 685, 686), (679, 680, 686, 687), (678, 679, 687, 688), (677, 678, 688, 689), (675, 677, 689, 690), (676, 675, 690, 683), (683, 690, 692, 691), (690, 689, 693, 692), (689, 688, 694, 693), (688, 687, 695, 694), (687, 686, 696, 695), (686, 685, 697, 696), (685, 684, 698, 697), (684, 683, 691, 698), (698, 691, 700, 699), (697, 698, 699, 701), (696, 697, 701, 702), (695, 696, 702, 703), (694, 695, 703, 704), (693, 694, 704, 705), (692, 693, 705, 706), (691, 692, 706, 700), (707, 699, 700), (707, 701, 699), (707, 702, 701), (707, 703, 702), (707, 704, 703), (707, 705, 704), (707, 706, 705), (707, 700, 706)])
_uv = me_sd_cube.uv_layers.new(name='UVTex')
_uv.uv.foreach_set('vector', [0.2759, 0.1213, 0.4413, 0.2728, 0.2899, 0.4382, 0.1244, 0.2867, 0.1449, 0.5038, 0.05092, 0.5038, 0.05092, 0.4098, 0.1516, 0.4032, 0.239, 0.5038, 0.1449, 0.5038, 0.1516, 0.4032, 0.2191, 0.4693, 0.333, 0.5038, 0.239, 0.5038, 0.2191, 0.4693, 0.3529, 0.4693, 0.427, 0.5038, 0.333, 0.5038, 0.3529, 0.4693, 0.4204, 0.4032, 0.5211, 0.5038, 0.427, 0.5038, 0.4204, 0.4032, 0.5211, 0.4098, 0.1516, 0.4032, 0.05092, 0.4098, 0.05092, 0.3158, 0.08541, 0.3356, 0.5211, 0.4098, 0.4204, 0.4032, 0.4866, 0.3356, 0.5211, 0.3158, 0.08541, 0.3356, 0.05092, 0.3158, 0.05092, 0.2217, 0.08541, 0.2019, 0.5211, 0.3158, 0.4866, 0.3356, 0.4866, 0.2019, 0.5211, 0.2217, 0.08541, 0.2019, 0.05092, 0.2217, 0.05092, 0.1277, 0.1516, 0.1343, 0.5211, 0.2217, 0.4866, 0.2019, 0.4204, 0.1343, 0.5211, 0.1277, 0.1516, 0.1343, 0.05092, 0.1277, 0.05092, 0.03367, 0.1449, 0.03367, 0.2191, 0.06816, 0.1516, 0.1343, 0.1449, 0.03367, 0.239, 0.03367, 0.3529, 0.06816, 0.2191, 0.06816, 0.239, 0.03367, 0.333, 0.03367, 0.4204, 0.1343, 0.3529, 0.06816, 0.333, 0.03367, 0.427, 0.03367, 0.5211, 0.1277, 0.4204, 0.1343, 0.427, 0.03367, 0.5211, 0.03367, 0.02901, 0.529, 0.5089, 0.529, 0.3169, 0.5412, 0.221, 0.5412, 0.4129, 0.5412, 0.5089, 0.529, 0.5089, 0.5412, 0.125, 0.5412, 0.02901, 0.5412, 0.02901, 0.529, 0.3169, 0.5412, 0.5089, 0.529, 0.4129, 0.5412, 0.221, 0.5412, 0.125, 0.5412, 0.02901, 0.529, 0.317, 0.5412, 0.2211, 0.5412, 0.02922, 0.5291, 0.5089, 0.5291, 0.5089, 0.5412, 0.413, 0.5412, 0.5089, 0.5291, 0.1252, 0.5412, 0.02922, 0.5412, 0.02922, 0.5291, 0.413, 0.5412, 0.317, 0.5412, 0.5089, 0.5291, 0.2211, 0.5412, 0.1252, 0.5412, 0.02922, 0.5291, 0.3169, 0.541, 0.2208, 0.541, 0.02871, 0.5288, 0.5091, 0.5288, 0.5091, 0.541, 0.413, 0.541, 0.5091, 0.5288, 0.1248, 0.541, 0.02871, 0.541, 0.02871, 0.5288, 0.413, 0.541, 0.3169, 0.541, 0.5091, 0.5288, 0.2208, 0.541, 0.1248, 0.541, 0.02871, 0.5288, 0.5089, 0.5291, 0.02922, 0.5291, 0.2211, 0.5412, 0.317, 0.5412, 0.02922, 0.5412, 0.1252, 0.5412, 0.02922, 0.5291, 0.5089, 0.5412, 0.5089, 0.5291, 0.413, 0.5412, 0.1252, 0.5412, 0.2211, 0.5412, 0.02922, 0.5291, 0.413, 0.5412, 0.5089, 0.5291, 0.317, 0.5412, 0.9026, 0.5487, 0.9717, 0.6408, 0.7764, 0.7053, 0.7593, 0.6877, 0.8127, 0.4796, 0.9026, 0.5487, 0.7593, 0.6877, 0.7408, 0.6706, 0.6399, 0.4796, 0.8127, 0.4796, 0.7408, 0.6706, 0.707, 0.6736, 0.5488, 0.55, 0.6399, 0.4796, 0.707, 0.6736, 0.6898, 0.6901, 0.4795, 0.6415, 0.5488, 0.55, 0.6898, 0.6901, 0.6737, 0.7076, 0.9717, 0.6408, 0.9696, 0.8131, 0.7783, 0.7399, 0.7764, 0.7053, 0.4806, 0.8126, 0.4795, 0.6415, 0.6737, 0.7076, 0.6715, 0.7419, 0.9696, 0.8131, 0.9003, 0.9023, 0.7612, 0.7587, 0.7783, 0.7399, 0.5486, 0.9017, 0.4806, 0.8126, 0.6715, 0.7419, 0.6893, 0.7605, 0.9003, 0.9023, 0.8086, 0.9711, 0.7435, 0.7759, 0.7612, 0.7587, 0.8086, 0.9711, 0.6376, 0.9695, 0.7083, 0.7778, 0.7435, 0.7759, 0.6376, 0.9695, 0.5486, 0.9017, 0.6893, 0.7605, 0.7083, 0.7778, 0.4215, 0.7153, 0.2973, 0.7153, 0.2973, 0.5911, 0.3601, 0.6526, 0.2973, 0.7153, 0.1731, 0.7153, 0.1731, 0.5911, 0.2973, 0.5911, 0.1731, 0.7153, 0.04883, 0.7153, 0.1103, 0.6526, 0.1731, 0.5911, 0.4215, 0.8396, 0.2973, 0.8396, 0.2973, 0.7153, 0.4215, 0.7153, 0.2973, 0.8396, 0.1731, 0.8396, 0.1731, 0.7153, 0.2973, 0.7153, 0.1731, 0.8396, 0.04883, 0.8396, 0.04883, 0.7153, 0.1731, 0.7153, 0.3601, 0.9023, 0.2973, 0.9638, 0.2973, 0.8396, 0.4215, 0.8396, 0.2973, 0.9638, 0.1731, 0.9638, 0.1731, 0.8396, 0.2973, 0.8396, 0.1731, 0.9638, 0.1103, 0.9023, 0.04883, 0.8396, 0.1731, 0.8396, 0.9282, 0.2567, 0.9167, 0.2687, 0.9282, 0.2687, 0.9157, 0.2567, 0.9157, 0.2687, 0.9041, 0.2687, 0.9157, 0.1914, 0.9157, 0.2035, 0.9041, 0.2035, 0.9282, 0.1784, 0.9282, 0.1904, 0.9167, 0.1904, 0.9038, 0.2684, 0.9153, 0.2564, 0.9038, 0.2564, 0.9282, 0.2175, 0.9282, 0.2296, 0.9167, 0.2296, 0.9157, 0.2175, 0.9041, 0.2296, 0.9157, 0.2296, 0.9163, 0.2684, 0.9279, 0.2564, 0.9163, 0.2564, 0.8982, 0.4014, 0.9013, 0.06177, 0.9487, 0.06178, 0.9456, 0.4015, 0.6949, 0.06177, 0.6899, 0.4014, 0.6564, 0.4014, 0.6614, 0.06177, 0.6614, 0.06177, 0.6564, 0.4014, 0.609, 0.4014, 0.614, 0.06176, 0.8617, 0.06176, 0.8647, 0.4014, 0.8312, 0.4014, 0.8282, 0.06177, 0.8282, 0.06177, 0.8312, 0.4014, 0.7839, 0.4015, 0.7808, 0.06178, 0.6999, 0.4014, 0.6949, 0.06177, 0.7284, 0.06177, 0.7334, 0.4014, 0.7334, 0.4014, 0.7284, 0.06177, 0.7758, 0.06176, 0.7808, 0.4014, 0.8647, 0.4014, 0.8678, 0.06176, 0.9013, 0.06177, 0.8982, 0.4014, 0.6769, 0.0606, 0.665, 0.0606, 0.665, 0.1643, 0.6769, 0.1643, 0.7272, 0.2296, 0.7272, 0.2172, 0.6273, 0.2172, 0.6273, 0.2296, 0.6895, 0.0606, 0.6776, 0.0606, 0.6776, 0.1643, 0.6895, 0.1643, 0.7272, 0.2426, 0.7272, 0.2303, 0.6273, 0.2303, 0.6273, 0.2426, 0.702, 0.0606, 0.6901, 0.0606, 0.6901, 0.1643, 0.702, 0.1643, 0.7272, 0.2557, 0.7272, 0.2433, 0.6273, 0.2433, 0.6273, 0.2557, 0.7146, 0.0606, 0.7027, 0.0606, 0.7027, 0.1643, 0.7146, 0.1643, 0.7272, 0.2687, 0.7272, 0.2564, 0.6273, 0.2564, 0.6273, 0.2687, 0.9157, 0.1513, 0.9157, 0.1259, 0.9038, 0.1259, 0.9038, 0.1513, 0.8786, 0.3731, 0.9031, 0.3731, 0.9031, 0.3608, 0.8786, 0.3608, 0.9157, 0.1252, 0.9157, 0.09975, 0.9038, 0.09975, 0.9038, 0.1252, 0.9038, 0.08602, 0.9282, 0.08602, 0.9282, 0.07365, 0.9038, 0.07365, 0.9157, 0.3601, 0.9157, 0.3347, 0.9038, 0.3347, 0.9038, 0.3601, 0.9038, 0.09907, 0.9282, 0.09907, 0.9282, 0.0867, 0.9038, 0.0867, 0.9157, 0.3862, 0.9157, 0.3608, 0.9038, 0.3608, 0.9038, 0.3862, 0.8786, 0.3862, 0.9031, 0.3862, 0.9031, 0.3738, 0.8786, 0.3738, 0.9282, 0.3601, 0.9282, 0.3347, 0.9163, 0.3347, 0.9163, 0.3601, 0.8535, 0.3862, 0.878, 0.3862, 0.878, 0.3738, 0.8535, 0.3738, 0.6266, 0.3209, 0.6266, 0.2694, 0.6147, 0.2694, 0.6147, 0.3209, 0.8284, 0.07297, 0.878, 0.07297, 0.878, 0.0606, 0.8284, 0.0606, 0.9282, 0.334, 0.9282, 0.3086, 0.9163, 0.3086, 0.9163, 0.334, 0.8284, 0.3862, 0.8528, 0.3862, 0.8528, 0.3738, 0.8284, 0.3738, 0.9282, 0.3079, 0.9282, 0.2825, 0.9163, 0.2825, 0.9163, 0.3079, 0.8032, 0.3862, 0.8277, 0.3862, 0.8277, 0.3738, 0.8032, 0.3738, 0.9282, 0.1513, 0.9282, 0.1259, 0.9163, 0.1259, 0.9163, 0.1513, 0.7781, 0.3862, 0.8026, 0.3862, 0.8026, 0.3738, 0.7781, 0.3738, 0.9282, 0.1252, 0.9282, 0.09975, 0.9163, 0.09975, 0.9163, 0.1252, 0.753, 0.3862, 0.7774, 0.3862, 0.7774, 0.3738, 0.753, 0.3738, 0.9282, 0.3862, 0.9282, 0.3608, 0.9163, 0.3608, 0.9163, 0.3862, 0.7278, 0.3862, 0.7523, 0.3862, 0.7523, 0.3738, 0.7278, 0.3738, 0.7272, 0.3992, 0.7272, 0.3738, 0.7153, 0.3738, 0.7153, 0.3992, 0.6776, 0.3862, 0.702, 0.3862, 0.702, 0.3738, 0.6776, 0.3738, 0.6769, 0.3992, 0.6769, 0.3738, 0.665, 0.3738, 0.665, 0.3992, 0.6273, 0.3862, 0.6518, 0.3862, 0.6518, 0.3738, 0.6273, 0.3738, 0.6266, 0.3992, 0.6266, 0.3738, 0.6147, 0.3738, 0.6147, 0.3992, 0.9163, 0.3992, 0.9408, 0.3992, 0.9408, 0.3869, 0.9163, 0.3869, 0.7146, 0.3992, 0.7146, 0.3738, 0.7027, 0.3738, 0.7027, 0.3992, 0.8912, 0.3992, 0.9157, 0.3992, 0.9157, 0.3869, 0.8912, 0.3869, 0.6643, 0.3992, 0.6643, 0.3738, 0.6524, 0.3738, 0.6524, 0.3992, 0.8535, 0.3992, 0.878, 0.3992, 0.878, 0.3869, 0.8535, 0.3869, 0.9408, 0.09907, 0.9408, 0.07365, 0.9289, 0.07365, 0.9289, 0.09907, 0.8284, 0.3992, 0.8528, 0.3992, 0.8528, 0.3869, 0.8284, 0.3869, 0.9408, 0.3079, 0.9408, 0.2825, 0.9289, 0.2825, 0.9289, 0.3079, 0.8032, 0.3992, 0.8277, 0.3992, 0.8277, 0.3869, 0.8032, 0.3869, 0.8403, 0.334, 0.8403, 0.2825, 0.8284, 0.2825, 0.8284, 0.334, 0.6776, 0.334, 0.7272, 0.334, 0.7272, 0.3216, 0.6776, 0.3216, 0.9408, 0.2818, 0.9408, 0.2564, 0.9289, 0.2564, 0.9289, 0.2818, 0.7781, 0.3992, 0.8026, 0.3992, 0.8026, 0.3869, 0.7781, 0.3869, 0.9408, 0.2557, 0.9408, 0.2303, 0.9289, 0.2303, 0.9289, 0.2557, 0.753, 0.3992, 0.7774, 0.3992, 0.7774, 0.3869, 0.753, 0.3869, 0.9408, 0.2296, 0.9408, 0.2042, 0.9289, 0.2042, 0.9289, 0.2296, 0.7278, 0.3992, 0.7523, 0.3992, 0.7523, 0.3869, 0.7278, 0.3869, 0.9408, 0.2035, 0.9408, 0.1781, 0.9289, 0.1781, 0.9289, 0.2035, 0.6776, 0.3992, 0.702, 0.3992, 0.702, 0.3869, 0.6776, 0.3869, 0.9408, 0.1774, 0.9408, 0.152, 0.9289, 0.152, 0.9289, 0.1774, 0.6273, 0.3992, 0.6518, 0.3992, 0.6518, 0.3869, 0.6273, 0.3869, 0.7272, 0.0606, 0.7153, 0.0606, 0.7153, 0.1643, 0.7272, 0.1643, 0.8277, 0.1774, 0.8277, 0.165, 0.7278, 0.165, 0.7278, 0.1774, 0.7397, 0.0606, 0.7278, 0.0606, 0.7278, 0.1643, 0.7397, 0.1643, 0.8277, 0.1904, 0.8277, 0.1781, 0.7278, 0.1781, 0.7278, 0.1904, 0.7523, 0.0606, 0.7404, 0.0606, 0.7404, 0.1643, 0.7523, 0.1643, 0.8277, 0.2035, 0.8277, 0.1911, 0.7278, 0.1911, 0.7278, 0.2035, 0.7649, 0.0606, 0.753, 0.0606, 0.753, 0.1643, 0.7649, 0.1643, 0.8277, 0.2165, 0.8277, 0.2042, 0.7278, 0.2042, 0.7278, 0.2165, 0.9282, 0.165, 0.9163, 0.165, 0.9163, 0.1774, 0.9282, 0.1774, 0.9157, 0.165, 0.9038, 0.165, 0.9038, 0.1774, 0.9157, 0.1774, 0.9408, 0.1259, 0.9289, 0.1259, 0.9289, 0.1513, 0.9408, 0.1513, 0.9534, 0.07297, 0.9534, 0.0606, 0.9289, 0.0606, 0.9289, 0.07297, 0.9282, 0.152, 0.9163, 0.152, 0.9163, 0.1643, 0.9282, 0.1643, 0.9157, 0.152, 0.9038, 0.152, 0.9038, 0.1643, 0.9157, 0.1643, 0.9408, 0.09975, 0.9289, 0.09975, 0.9289, 0.1252, 0.9408, 0.1252, 0.9534, 0.3731, 0.9534, 0.3608, 0.9289, 0.3608, 0.9289, 0.3731, 0.9031, 0.3601, 0.879, 0.3601, 0.9031, 0.335, 0.8786, 0.3347, 0.8786, 0.3597, 0.9028, 0.3347, 0.8528, 0.2825, 0.8409, 0.2825, 0.8409, 0.334, 0.8528, 0.334, 0.6273, 0.334, 0.6769, 0.334, 0.6769, 0.3216, 0.6273, 0.3216, 0.8654, 0.2825, 0.8535, 0.2825, 0.8535, 0.334, 0.8654, 0.334, 0.878, 0.347, 0.878, 0.3347, 0.8284, 0.3347, 0.8284, 0.347, 0.7774, 0.1643, 0.7774, 0.0606, 0.7655, 0.0606, 0.7655, 0.1643, 0.7278, 0.2296, 0.8277, 0.2296, 0.8277, 0.2172, 0.7278, 0.2172, 0.79, 0.1643, 0.79, 0.0606, 0.7781, 0.0606, 0.7781, 0.1643, 0.7278, 0.2426, 0.8277, 0.2426, 0.8277, 0.2303, 0.7278, 0.2303, 0.8026, 0.1643, 0.8026, 0.0606, 0.7907, 0.0606, 0.7907, 0.1643, 0.7278, 0.2557, 0.8277, 0.2557, 0.8277, 0.2433, 0.7278, 0.2433, 0.6266, 0.2687, 0.6266, 0.165, 0.6147, 0.165, 0.6147, 0.2687, 0.7278, 0.2687, 0.8277, 0.2687, 0.8277, 0.2564, 0.7278, 0.2564, 0.8151, 0.1643, 0.8151, 0.0606, 0.8032, 0.0606, 0.8032, 0.1643, 0.7278, 0.2818, 0.8277, 0.2818, 0.8277, 0.2694, 0.7278, 0.2694, 0.8277, 0.1643, 0.8277, 0.0606, 0.8158, 0.0606, 0.8158, 0.1643, 0.6273, 0.2818, 0.7272, 0.2818, 0.7272, 0.2694, 0.6273, 0.2694, 0.8403, 0.2818, 0.8403, 0.1781, 0.8284, 0.1781, 0.8284, 0.2818, 0.7278, 0.2948, 0.8277, 0.2948, 0.8277, 0.2825, 0.7278, 0.2825, 0.8403, 0.1774, 0.8403, 0.07365, 0.8284, 0.07365, 0.8284, 0.1774, 0.6273, 0.2948, 0.7272, 0.2948, 0.7272, 0.2825, 0.6273, 0.2825, 0.9157, 0.2697, 0.9041, 0.2818, 0.9157, 0.2818, 0.9157, 0.2045, 0.9157, 0.2165, 0.9041, 0.2165, 0.9282, 0.2697, 0.9282, 0.2818, 0.9167, 0.2818, 0.9038, 0.2814, 0.9153, 0.2694, 0.9038, 0.2694, 0.9157, 0.2436, 0.9041, 0.2557, 0.9157, 0.2557, 0.9282, 0.2045, 0.9167, 0.2165, 0.9282, 0.2165, 0.9157, 0.2306, 0.9157, 0.2426, 0.9041, 0.2426, 0.9282, 0.2306, 0.9167, 0.2426, 0.9282, 0.2426, 0.9163, 0.2814, 0.9279, 0.2694, 0.9163, 0.2694, 0.9038, 0.2423, 0.9038, 0.2303, 0.9153, 0.2303, 0.9163, 0.2423, 0.9279, 0.2303, 0.9163, 0.2303, 0.9038, 0.2553, 0.9153, 0.2433, 0.9038, 0.2433, 0.9282, 0.2436, 0.9282, 0.2557, 0.9167, 0.2557, 0.9163, 0.2553, 0.9279, 0.2433, 0.9163, 0.2433, 0.9038, 0.2162, 0.9038, 0.2042, 0.9153, 0.2042, 0.9163, 0.2162, 0.9163, 0.2042, 0.9279, 0.2042, 0.8948, 0.09115, 0.8948, 0.1043, 0.8816, 0.1043, 0.6708, 0.3547, 0.6708, 0.3679, 0.6576, 0.3679, 0.8948, 0.07797, 0.8816, 0.09114, 0.8948, 0.09114, 0.908, 0.07797, 0.908, 0.09114, 0.8948, 0.09114, 0.8816, 0.09114, 0.8948, 0.07797, 0.8816, 0.07797, 0.8948, 0.09114, 0.908, 0.07797, 0.8948, 0.07797, 0.6708, 0.3415, 0.6708, 0.3547, 0.6576, 0.3547, 0.8816, 0.1043, 0.8948, 0.09115, 0.8816, 0.09115, 0.908, 0.09115, 0.8948, 0.1043, 0.908, 0.1043, 0.8948, 0.1043, 0.8948, 0.09115, 0.908, 0.09115, 0.6839, 0.3547, 0.6708, 0.3679, 0.6839, 0.3679, 0.6576, 0.3547, 0.6708, 0.3415, 0.6576, 0.3415, 0.6839, 0.3415, 0.6839, 0.3547, 0.6708, 0.3547, 0.6708, 0.3547, 0.6839, 0.3415, 0.6708, 0.3415, 0.6576, 0.3679, 0.6576, 0.3547, 0.6708, 0.3547, 0.6708, 0.3679, 0.6839, 0.3547, 0.6708, 0.3547, 0.6312, 0.1702, 0.6312, 0.06479, 0.618, 0.06479, 0.618, 0.1702, 0.6312, 0.1834, 0.7366, 0.1834, 0.7366, 0.1702, 0.6312, 0.1702, 0.6444, 0.1702, 0.6444, 0.06479, 0.6312, 0.06479, 0.6312, 0.1702, 0.6312, 0.1966, 0.7366, 0.1966, 0.7366, 0.1834, 0.6312, 0.1834, 0.6576, 0.1702, 0.6576, 0.06479, 0.6444, 0.06479, 0.6444, 0.1702, 0.6312, 0.2097, 0.7366, 0.2097, 0.7366, 0.1966, 0.6312, 0.1966, 0.6708, 0.1702, 0.6708, 0.06479, 0.6576, 0.06479, 0.6576, 0.1702, 0.6312, 0.2229, 0.7366, 0.2229, 0.7366, 0.2098, 0.6312, 0.2098, 0.6839, 0.1702, 0.6839, 0.06479, 0.6708, 0.06479, 0.6708, 0.1702, 0.6312, 0.2361, 0.7366, 0.2361, 0.7366, 0.2229, 0.6312, 0.2229, 0.6971, 0.1702, 0.6971, 0.06479, 0.6839, 0.06479, 0.6839, 0.1702, 0.6312, 0.2493, 0.7366, 0.2493, 0.7366, 0.2361, 0.6312, 0.2361, 0.7103, 0.1702, 0.7103, 0.06479, 0.6971, 0.06479, 0.6971, 0.1702, 0.6312, 0.2625, 0.7366, 0.2625, 0.7366, 0.2493, 0.6312, 0.2493, 0.7235, 0.1702, 0.7235, 0.06479, 0.7103, 0.06479, 0.7103, 0.1702, 0.6312, 0.2756, 0.7366, 0.2756, 0.7366, 0.2625, 0.6312, 0.2625, 0.8684, 0.1834, 0.8553, 0.1834, 0.8553, 0.2361, 0.8684, 0.2361, 0.7894, 0.3152, 0.7894, 0.302, 0.7367, 0.302, 0.7367, 0.3152, 0.8684, 0.1834, 0.8684, 0.1307, 0.8553, 0.1307, 0.8553, 0.1834, 0.7366, 0.3152, 0.7366, 0.302, 0.6839, 0.302, 0.6839, 0.3152, 0.908, 0.1307, 0.908, 0.1043, 0.8816, 0.1307, 0.8816, 0.1043, 0.908, 0.1043, 0.8816, 0.1307, 0.6312, 0.3284, 0.618, 0.3284, 0.618, 0.3547, 0.6312, 0.3547, 0.9211, 0.07796, 0.9211, 0.06479, 0.8948, 0.06479, 0.8948, 0.07796, 0.6312, 0.3811, 0.618, 0.3811, 0.618, 0.3943, 0.6312, 0.3943, 0.6708, 0.3811, 0.6576, 0.3811, 0.6576, 0.3943, 0.6708, 0.3943, 0.908, 0.2888, 0.8948, 0.2888, 0.8948, 0.3152, 0.908, 0.3152, 0.9211, 0.2888, 0.9211, 0.2756, 0.8948, 0.2756, 0.8948, 0.2888, 0.763, 0.3547, 0.7498, 0.3547, 0.7498, 0.3679, 0.763, 0.3679, 0.7498, 0.3547, 0.7367, 0.3547, 0.7367, 0.3679, 0.7498, 0.3679, 0.7366, 0.06479, 0.7235, 0.06479, 0.7235, 0.1702, 0.7366, 0.1702, 0.8421, 0.1834, 0.8421, 0.1702, 0.7367, 0.1702, 0.7367, 0.1834, 0.7498, 0.06479, 0.7367, 0.06479, 0.7367, 0.1702, 0.7498, 0.1702, 0.8421, 0.1966, 0.8421, 0.1834, 0.7367, 0.1834, 0.7367, 0.1966, 0.763, 0.06479, 0.7498, 0.06479, 0.7498, 0.1702, 0.763, 0.1702, 0.8421, 0.2097, 0.8421, 0.1966, 0.7367, 0.1966, 0.7367, 0.2097, 0.7762, 0.06479, 0.763, 0.06479, 0.763, 0.1702, 0.7762, 0.1702, 0.8421, 0.2229, 0.8421, 0.2098, 0.7367, 0.2098, 0.7367, 0.2229, 0.908, 0.2625, 0.908, 0.2361, 0.8948, 0.2361, 0.8948, 0.2625, 0.8948, 0.2361, 0.9211, 0.2361, 0.9211, 0.2229, 0.8948, 0.2229, 0.908, 0.2097, 0.908, 0.1834, 0.8948, 0.1834, 0.8948, 0.2097, 0.8948, 0.1834, 0.9211, 0.1834, 0.9211, 0.1702, 0.8948, 0.1702, 0.908, 0.157, 0.908, 0.1307, 0.8948, 0.1307, 0.8948, 0.157, 0.8948, 0.3284, 0.9211, 0.3284, 0.9211, 0.3152, 0.8948, 0.3152, 0.8025, 0.3679, 0.8025, 0.3415, 0.7894, 0.3415, 0.7894, 0.3679, 0.8948, 0.2756, 0.9211, 0.2756, 0.9211, 0.2625, 0.8948, 0.2625, 0.9211, 0.3679, 0.9211, 0.3415, 0.908, 0.3415, 0.908, 0.3679, 0.8948, 0.2229, 0.9211, 0.2229, 0.9211, 0.2098, 0.8948, 0.2098, 0.8684, 0.1307, 0.8684, 0.07797, 0.8553, 0.07797, 0.8553, 0.1307, 0.6312, 0.3152, 0.6839, 0.3152, 0.6839, 0.302, 0.6312, 0.302, 0.9211, 0.157, 0.9211, 0.1307, 0.908, 0.1307, 0.908, 0.157, 0.8948, 0.1702, 0.9211, 0.1702, 0.9211, 0.157, 0.8948, 0.157, 0.9211, 0.1307, 0.9211, 0.1043, 0.908, 0.1043, 0.908, 0.1307, 0.8948, 0.3415, 0.9211, 0.3415, 0.9211, 0.3284, 0.8948, 0.3284, 0.9211, 0.1043, 0.9211, 0.07797, 0.908, 0.07797, 0.908, 0.1043, 0.8553, 0.3679, 0.8816, 0.3679, 0.8816, 0.3547, 0.8553, 0.3547, 0.9211, 0.3152, 0.9211, 0.2888, 0.908, 0.2888, 0.908, 0.3152, 0.8289, 0.3679, 0.8553, 0.3679, 0.8553, 0.3547, 0.8289, 0.3547, 0.9211, 0.2625, 0.9211, 0.2361, 0.908, 0.2361, 0.908, 0.2625, 0.8025, 0.3679, 0.8289, 0.3679, 0.8289, 0.3547, 0.8025, 0.3547, 0.9211, 0.2097, 0.9211, 0.1834, 0.908, 0.1834, 0.908, 0.2097, 0.7103, 0.3679, 0.7366, 0.3679, 0.7366, 0.3547, 0.7103, 0.3547, 0.6971, 0.3811, 0.6971, 0.3547, 0.6839, 0.3547, 0.6839, 0.3811, 0.8816, 0.3679, 0.908, 0.3679, 0.908, 0.3547, 0.8816, 0.3547, 0.6312, 0.3811, 0.6312, 0.3547, 0.618, 0.3547, 0.618, 0.3811, 0.6576, 0.3811, 0.6839, 0.3811, 0.6839, 0.3679, 0.6576, 0.3679, 0.7103, 0.3811, 0.7103, 0.3547, 0.6971, 0.3547, 0.6971, 0.3811, 0.6312, 0.3811, 0.6576, 0.3811, 0.6576, 0.3679, 0.6312, 0.3679, 0.9343, 0.1043, 0.9343, 0.07797, 0.9212, 0.07797, 0.9212, 0.1043, 0.7894, 0.3811, 0.8157, 0.3811, 0.8157, 0.3679, 0.7894, 0.3679, 0.9343, 0.3152, 0.9343, 0.2888, 0.9212, 0.2888, 0.9212, 0.3152, 0.763, 0.3811, 0.7894, 0.3811, 0.7894, 0.3679, 0.763, 0.3679, 0.9343, 0.2888, 0.9343, 0.2625, 0.9212, 0.2625, 0.9212, 0.2888, 0.7367, 0.3811, 0.763, 0.3811, 0.763, 0.3679, 0.7367, 0.3679, 0.8684, 0.2888, 0.8684, 0.2361, 0.8553, 0.2361, 0.8553, 0.2888, 0.7894, 0.3152, 0.8421, 0.3152, 0.8421, 0.302, 0.7894, 0.302, 0.9343, 0.2625, 0.9343, 0.2361, 0.9212, 0.2361, 0.9212, 0.2625, 0.7103, 0.3811, 0.7366, 0.3811, 0.7366, 0.3679, 0.7103, 0.3679, 0.9343, 0.2361, 0.9343, 0.2098, 0.9212, 0.2098, 0.9212, 0.2361, 0.908, 0.3811, 0.9343, 0.3811, 0.9343, 0.3679, 0.908, 0.3679, 0.9343, 0.2097, 0.9343, 0.1834, 0.9212, 0.1834, 0.9212, 0.2097, 0.8816, 0.3811, 0.908, 0.3811, 0.908, 0.3679, 0.8816, 0.3679, 0.9343, 0.1834, 0.9343, 0.157, 0.9212, 0.157, 0.9212, 0.1834, 0.8553, 0.3811, 0.8816, 0.3811, 0.8816, 0.3679, 0.8553, 0.3679, 0.9343, 0.3547, 0.9343, 0.3284, 0.9212, 0.3284, 0.9212, 0.3547, 0.8289, 0.3811, 0.8553, 0.3811, 0.8553, 0.3679, 0.8289, 0.3679, 0.7894, 0.06479, 0.7762, 0.06479, 0.7762, 0.1702, 0.7894, 0.1702, 0.8421, 0.2361, 0.8421, 0.2229, 0.7367, 0.2229, 0.7367, 0.2361, 0.8025, 0.06479, 0.7894, 0.06479, 0.7894, 0.1702, 0.8025, 0.1702, 0.8421, 0.2493, 0.8421, 0.2361, 0.7367, 0.2361, 0.7367, 0.2493, 0.8157, 0.06479, 0.8025, 0.06479, 0.8025, 0.1702, 0.8157, 0.1702, 0.8421, 0.2625, 0.8421, 0.2493, 0.7367, 0.2493, 0.7367, 0.2625, 0.6312, 0.1702, 0.618, 0.1702, 0.618, 0.2756, 0.6312, 0.2756, 0.8421, 0.2756, 0.8421, 0.2625, 0.7367, 0.2625, 0.7367, 0.2756, 0.8113, 0.3969, 0.8141, 0.09088, 0.8443, 0.09089, 0.8415, 0.3969, 0.7687, 0.3969, 0.7641, 0.09088, 0.8068, 0.09088, 0.8113, 0.3969, 0.7385, 0.3969, 0.734, 0.09089, 0.7641, 0.09088, 0.7687, 0.3969, 0.9296, 0.09088, 0.9324, 0.3969, 0.8897, 0.3969, 0.887, 0.09089, 0.6611, 0.09088, 0.6566, 0.3969, 0.6264, 0.3969, 0.6309, 0.09088, 0.7038, 0.09088, 0.6993, 0.3969, 0.6566, 0.3969, 0.6611, 0.09088, 0.734, 0.09089, 0.7294, 0.3969, 0.6993, 0.3969, 0.7038, 0.09088, 0.8415, 0.3969, 0.8443, 0.09089, 0.887, 0.09089, 0.8842, 0.3969, 0.6444, 0.3547, 0.6312, 0.3679, 0.6444, 0.3679, 0.6444, 0.3415, 0.6312, 0.3547, 0.6444, 0.3547, 0.6312, 0.3547, 0.6312, 0.3415, 0.6444, 0.3415, 0.7762, 0.3415, 0.763, 0.3547, 0.7762, 0.3547, 0.7894, 0.3415, 0.7762, 0.3547, 0.7894, 0.3547, 0.7762, 0.3547, 0.7762, 0.3679, 0.763, 0.3679, 0.6576, 0.3415, 0.6576, 0.3547, 0.6444, 0.3547, 0.6444, 0.3547, 0.6576, 0.3415, 0.6444, 0.3415, 0.6732, 0.1094, 0.6617, 0.1201, 0.6732, 0.1201, 0.6617, 0.1201, 0.6617, 0.1094, 0.6732, 0.1094, 0.6847, 0.1094, 0.6847, 0.1201, 0.6732, 0.1201, 0.6502, 0.06636, 0.6502, 0.07711, 0.6388, 0.07711, 0.6617, 0.06636, 0.6503, 0.07711, 0.6617, 0.07711, 0.6387, 0.09863, 0.6273, 0.1094, 0.6387, 0.1094, 0.6732, 0.1201, 0.6732, 0.1094, 0.6847, 0.1094, 0.6617, 0.07712, 0.6503, 0.08786, 0.6617, 0.08786, 0.8975, 0.3984, 0.9005, 0.06248, 0.9474, 0.06249, 0.9443, 0.3984, 0.6964, 0.06248, 0.6914, 0.3984, 0.6583, 0.3984, 0.6633, 0.06248, 0.6633, 0.06248, 0.6583, 0.3984, 0.6114, 0.3984, 0.6164, 0.06248, 0.8613, 0.06248, 0.8644, 0.3984, 0.8312, 0.3984, 0.8282, 0.06248, 0.8282, 0.06248, 0.8312, 0.3984, 0.7844, 0.3984, 0.7813, 0.06249, 0.7013, 0.3984, 0.6964, 0.06248, 0.7295, 0.06248, 0.7345, 0.3984, 0.7345, 0.3984, 0.7295, 0.06248, 0.7764, 0.06248, 0.7813, 0.3984, 0.8644, 0.3984, 0.8674, 0.06248, 0.9005, 0.06248, 0.8975, 0.3984, 0.8112, 0.1094, 0.7997, 0.1094, 0.7997, 0.1954, 0.8112, 0.1954, 0.7997, 0.08786, 0.7997, 0.07711, 0.7077, 0.07711, 0.7077, 0.08786, 0.8227, 0.1094, 0.8112, 0.1094, 0.8112, 0.1954, 0.8227, 0.1954, 0.7997, 0.09862, 0.7997, 0.08787, 0.7077, 0.08787, 0.7077, 0.09862, 0.8342, 0.1094, 0.8227, 0.1094, 0.8227, 0.1954, 0.8342, 0.1954, 0.7997, 0.1094, 0.7997, 0.09862, 0.7077, 0.09862, 0.7077, 0.1094, 0.6617, 0.1954, 0.6502, 0.1954, 0.6502, 0.2814, 0.6617, 0.2814, 0.7537, 0.2384, 0.7537, 0.2277, 0.6617, 0.2277, 0.6617, 0.2384, 0.7077, 0.1309, 0.7077, 0.1094, 0.6962, 0.1094, 0.6962, 0.1309, 0.6962, 0.1309, 0.6962, 0.1094, 0.6847, 0.1094, 0.6847, 0.1309, 0.6847, 0.1524, 0.6847, 0.1309, 0.6732, 0.1309, 0.6732, 0.1524, 0.6732, 0.1524, 0.6732, 0.1309, 0.6617, 0.1309, 0.6617, 0.1524, 0.7077, 0.1524, 0.7077, 0.1309, 0.6962, 0.1309, 0.6962, 0.1524, 0.6962, 0.1524, 0.6962, 0.1309, 0.6847, 0.1309, 0.6847, 0.1524, 0.6387, 0.1309, 0.6387, 0.1094, 0.6273, 0.1094, 0.6273, 0.1309, 0.6272, 0.1309, 0.6272, 0.1094, 0.6158, 0.1094, 0.6158, 0.1309, 0.6617, 0.1309, 0.6617, 0.1094, 0.6502, 0.1094, 0.6502, 0.1309, 0.6502, 0.1309, 0.6502, 0.1094, 0.6388, 0.1094, 0.6388, 0.1309, 0.6617, 0.3245, 0.6617, 0.2814, 0.6502, 0.2814, 0.6502, 0.3245, 0.8457, 0.3029, 0.8917, 0.3029, 0.8917, 0.2922, 0.8457, 0.2922, 0.6387, 0.1524, 0.6387, 0.1309, 0.6273, 0.1309, 0.6273, 0.1524, 0.6272, 0.1524, 0.6272, 0.1309, 0.6158, 0.1309, 0.6158, 0.1524, 0.6617, 0.1524, 0.6617, 0.1309, 0.6502, 0.1309, 0.6502, 0.1524, 0.6502, 0.1524, 0.6502, 0.1309, 0.6388, 0.1309, 0.6388, 0.1524, 0.6847, 0.08786, 0.6847, 0.06636, 0.6732, 0.06636, 0.6732, 0.08786, 0.6732, 0.08786, 0.6732, 0.06636, 0.6617, 0.06636, 0.6617, 0.08786, 0.7077, 0.08786, 0.7077, 0.06636, 0.6962, 0.06636, 0.6962, 0.08786, 0.6962, 0.08786, 0.6962, 0.06636, 0.6847, 0.06636, 0.6847, 0.08786, 0.6847, 0.1094, 0.6847, 0.08787, 0.6732, 0.08787, 0.6732, 0.1094, 0.6732, 0.1094, 0.6732, 0.08787, 0.6617, 0.08787, 0.6617, 0.1094, 0.7077, 0.1094, 0.7077, 0.08787, 0.6962, 0.08787, 0.6962, 0.1094, 0.6962, 0.1094, 0.6962, 0.08787, 0.6847, 0.08787, 0.6847, 0.1094, 0.7307, 0.1739, 0.7307, 0.1524, 0.7192, 0.1524, 0.7192, 0.1739, 0.7192, 0.1739, 0.7192, 0.1524, 0.7077, 0.1524, 0.7077, 0.1739, 0.7537, 0.1739, 0.7537, 0.1524, 0.7422, 0.1524, 0.7422, 0.1739, 0.7422, 0.1739, 0.7422, 0.1524, 0.7307, 0.1524, 0.7307, 0.1739, 0.7307, 0.1954, 0.7307, 0.1739, 0.7192, 0.1739, 0.7192, 0.1954, 0.7192, 0.1954, 0.7192, 0.1739, 0.7077, 0.1739, 0.7077, 0.1954, 0.7537, 0.1954, 0.7537, 0.1739, 0.7422, 0.1739, 0.7422, 0.1954, 0.7422, 0.1954, 0.7422, 0.1739, 0.7307, 0.1739, 0.7307, 0.1954, 0.6847, 0.1739, 0.6847, 0.1524, 0.6732, 0.1524, 0.6732, 0.1739, 0.6732, 0.1739, 0.6732, 0.1524, 0.6617, 0.1524, 0.6617, 0.1739, 0.7077, 0.1739, 0.7077, 0.1524, 0.6962, 0.1524, 0.6962, 0.1739, 0.6962, 0.1739, 0.6962, 0.1524, 0.6847, 0.1524, 0.6847, 0.1739, 0.6502, 0.3245, 0.6502, 0.2814, 0.6388, 0.2814, 0.6388, 0.3245, 0.8457, 0.3137, 0.8917, 0.3137, 0.8917, 0.303, 0.8457, 0.303, 0.6847, 0.1954, 0.6847, 0.1739, 0.6732, 0.1739, 0.6732, 0.1954, 0.6732, 0.1954, 0.6732, 0.1739, 0.6617, 0.1739, 0.6617, 0.1954, 0.7077, 0.1954, 0.7077, 0.1739, 0.6962, 0.1739, 0.6962, 0.1954, 0.6962, 0.1954, 0.6962, 0.1739, 0.6847, 0.1739, 0.6847, 0.1954, 0.7307, 0.1309, 0.7307, 0.1094, 0.7192, 0.1094, 0.7192, 0.1309, 0.7192, 0.1309, 0.7192, 0.1094, 0.7077, 0.1094, 0.7077, 0.1309, 0.7537, 0.1309, 0.7537, 0.1094, 0.7422, 0.1094, 0.7422, 0.1309, 0.7422, 0.1309, 0.7422, 0.1094, 0.7307, 0.1094, 0.7307, 0.1309, 0.7307, 0.1524, 0.7307, 0.1309, 0.7192, 0.1309, 0.7192, 0.1524, 0.7192, 0.1524, 0.7192, 0.1309, 0.7077, 0.1309, 0.7077, 0.1524, 0.6272, 0.1954, 0.6158, 0.1954, 0.6158, 0.2814, 0.6272, 0.2814, 0.7537, 0.2492, 0.7537, 0.2384, 0.6617, 0.2384, 0.6617, 0.2492, 0.6502, 0.1954, 0.6388, 0.1954, 0.6388, 0.2814, 0.6502, 0.2814, 0.7537, 0.2599, 0.7537, 0.2492, 0.6617, 0.2492, 0.6617, 0.2599, 0.6387, 0.1954, 0.6273, 0.1954, 0.6273, 0.2814, 0.6387, 0.2814, 0.7537, 0.2707, 0.7537, 0.2599, 0.6617, 0.2599, 0.6617, 0.2707, 0.7652, 0.1954, 0.7537, 0.1954, 0.7537, 0.2814, 0.7652, 0.2814, 0.7537, 0.2814, 0.7537, 0.2707, 0.6617, 0.2707, 0.6617, 0.2814, 0.6387, 0.07711, 0.6273, 0.07711, 0.6273, 0.08786, 0.6387, 0.08786, 0.6272, 0.07711, 0.6158, 0.07711, 0.6158, 0.08786, 0.6272, 0.08786, 0.7537, 0.1309, 0.7422, 0.1309, 0.7422, 0.1524, 0.7537, 0.1524, 0.7422, 0.1309, 0.7307, 0.1309, 0.7307, 0.1524, 0.7422, 0.1524, 0.6387, 0.06636, 0.6273, 0.06636, 0.6273, 0.07711, 0.6387, 0.07711, 0.6272, 0.06636, 0.6158, 0.06636, 0.6158, 0.07711, 0.6272, 0.07711, 0.6387, 0.1524, 0.6273, 0.1524, 0.6273, 0.1739, 0.6387, 0.1739, 0.6272, 0.1524, 0.6158, 0.1524, 0.6158, 0.1739, 0.6272, 0.1739, 0.7537, 0.3997, 0.7307, 0.3997, 0.7537, 0.3782, 0.7307, 0.3782, 0.7307, 0.3997, 0.7537, 0.3782, 0.6387, 0.2814, 0.6273, 0.2814, 0.6273, 0.3245, 0.6387, 0.3245, 0.8457, 0.3245, 0.8917, 0.3245, 0.8917, 0.3137, 0.8457, 0.3137, 0.6272, 0.2814, 0.6158, 0.2814, 0.6158, 0.3245, 0.6272, 0.3245, 0.9032, 0.2922, 0.9032, 0.2814, 0.8572, 0.2814, 0.8572, 0.2922, 0.7767, 0.2814, 0.7767, 0.1954, 0.7652, 0.1954, 0.7652, 0.2814, 0.6617, 0.2922, 0.7537, 0.2922, 0.7537, 0.2814, 0.6617, 0.2814, 0.7882, 0.2814, 0.7882, 0.1954, 0.7767, 0.1954, 0.7767, 0.2814, 0.7652, 0.2922, 0.8572, 0.2922, 0.8572, 0.2814, 0.7652, 0.2814, 0.7997, 0.2814, 0.7997, 0.1954, 0.7882, 0.1954, 0.7882, 0.2814, 0.7537, 0.3029, 0.8457, 0.3029, 0.8457, 0.2922, 0.7537, 0.2922, 0.8112, 0.2814, 0.8112, 0.1954, 0.7997, 0.1954, 0.7997, 0.2814, 0.6617, 0.3029, 0.7537, 0.3029, 0.7537, 0.2922, 0.6617, 0.2922, 0.8227, 0.2814, 0.8227, 0.1954, 0.8112, 0.1954, 0.8112, 0.2814, 0.7537, 0.3137, 0.8457, 0.3137, 0.8457, 0.303, 0.7537, 0.303, 0.8342, 0.2814, 0.8342, 0.1954, 0.8227, 0.1954, 0.8227, 0.2814, 0.6617, 0.3137, 0.7537, 0.3137, 0.7537, 0.303, 0.6617, 0.303, 0.8457, 0.2814, 0.8457, 0.1954, 0.8342, 0.1954, 0.8342, 0.2814, 0.7997, 0.1094, 0.8917, 0.1094, 0.8917, 0.09862, 0.7997, 0.09862, 0.8457, 0.1954, 0.8457, 0.1094, 0.8342, 0.1094, 0.8342, 0.1954, 0.7997, 0.08786, 0.8917, 0.08786, 0.8917, 0.07711, 0.7997, 0.07711, 0.6617, 0.09863, 0.6503, 0.1094, 0.6617, 0.1094, 0.6732, 0.1201, 0.6617, 0.1309, 0.6732, 0.1309, 0.6502, 0.09863, 0.6502, 0.1094, 0.6388, 0.1094, 0.6617, 0.08787, 0.6503, 0.09862, 0.6617, 0.09862, 0.6502, 0.08787, 0.6502, 0.09862, 0.6388, 0.09862, 0.6617, 0.1309, 0.6617, 0.1201, 0.6732, 0.1201, 0.6847, 0.1201, 0.6847, 0.1309, 0.6732, 0.1309, 0.6732, 0.1309, 0.6847, 0.1201, 0.6732, 0.1201, 0.6387, 0.08787, 0.6273, 0.09862, 0.6387, 0.09862, 0.6388, 0.09861, 0.6388, 0.08787, 0.6502, 0.08787, 0.6502, 0.09861, 0.6617, 0.08787, 0.6502, 0.08787, 0.6272, 0.08787, 0.6158, 0.09862, 0.6272, 0.09862, 0.6388, 0.1094, 0.6388, 0.09862, 0.6502, 0.09862, 0.6502, 0.1094, 0.6502, 0.09862, 0.6617, 0.09862, 0.6158, 0.09861, 0.6272, 0.08787, 0.6158, 0.08787, 0.6273, 0.09861, 0.6273, 0.08787, 0.6387, 0.08787, 0.8937, 0.3432, 0.8937, 0.3571, 0.8798, 0.3571, 0.7825, 0.3571, 0.7686, 0.371, 0.7825, 0.371, 0.8937, 0.3293, 0.8798, 0.3432, 0.8937, 0.3432, 0.7964, 0.3571, 0.7964, 0.371, 0.7825, 0.371, 0.8798, 0.3432, 0.8798, 0.3293, 0.8937, 0.3293, 0.9076, 0.3293, 0.8937, 0.3432, 0.9076, 0.3432, 0.8937, 0.3432, 0.8937, 0.3293, 0.9076, 0.3293, 0.7964, 0.3432, 0.7825, 0.3571, 0.7964, 0.3571, 0.8798, 0.3571, 0.8937, 0.3432, 0.8798, 0.3432, 0.9076, 0.3432, 0.9076, 0.3571, 0.8937, 0.3571, 0.8937, 0.3571, 0.9076, 0.3432, 0.8937, 0.3432, 0.7825, 0.3432, 0.7686, 0.3571, 0.7825, 0.3571, 0.7686, 0.3571, 0.7686, 0.3432, 0.7825, 0.3432, 0.7825, 0.3571, 0.7825, 0.3432, 0.7964, 0.3432, 0.7686, 0.371, 0.7686, 0.3571, 0.7825, 0.3571, 0.7825, 0.371, 0.7964, 0.3571, 0.7825, 0.3571, 0.6296, 0.1764, 0.6296, 0.06522, 0.6157, 0.06522, 0.6157, 0.1764, 0.6296, 0.1903, 0.7408, 0.1903, 0.7408, 0.1764, 0.6296, 0.1764, 0.6435, 0.1764, 0.6435, 0.06522, 0.6296, 0.06522, 0.6296, 0.1764, 0.6296, 0.2042, 0.7408, 0.2042, 0.7408, 0.1903, 0.6296, 0.1903, 0.6574, 0.1764, 0.6574, 0.06522, 0.6435, 0.06522, 0.6435, 0.1764, 0.6296, 0.2181, 0.7408, 0.2181, 0.7408, 0.2042, 0.6296, 0.2042, 0.6713, 0.1764, 0.6713, 0.06522, 0.6574, 0.06522, 0.6574, 0.1764, 0.6296, 0.232, 0.7408, 0.232, 0.7408, 0.2181, 0.6296, 0.2181, 0.6852, 0.1764, 0.6852, 0.06522, 0.6713, 0.06522, 0.6713, 0.1764, 0.6296, 0.2459, 0.7408, 0.2459, 0.7408, 0.232, 0.6296, 0.232, 0.6991, 0.1764, 0.6991, 0.06522, 0.6852, 0.06522, 0.6852, 0.1764, 0.6296, 0.2598, 0.7408, 0.2598, 0.7408, 0.2459, 0.6296, 0.2459, 0.713, 0.1764, 0.713, 0.06522, 0.6991, 0.06522, 0.6991, 0.1764, 0.6296, 0.2737, 0.7408, 0.2737, 0.7408, 0.2598, 0.6296, 0.2598, 0.7269, 0.1764, 0.7269, 0.06522, 0.713, 0.06522, 0.713, 0.1764, 0.6296, 0.2876, 0.7408, 0.2876, 0.7408, 0.2737, 0.6296, 0.2737, 0.8798, 0.1903, 0.8659, 0.1903, 0.8659, 0.2459, 0.8798, 0.2459, 0.7964, 0.3293, 0.7964, 0.3154, 0.7408, 0.3154, 0.7408, 0.3293, 0.8798, 0.1903, 0.8798, 0.1347, 0.8659, 0.1347, 0.8659, 0.1903, 0.7408, 0.3293, 0.7408, 0.3154, 0.6852, 0.3154, 0.6852, 0.3293, 0.9076, 0.3293, 0.9076, 0.3015, 0.8798, 0.3293, 0.8798, 0.3015, 0.9076, 0.3015, 0.8798, 0.3293, 0.9076, 0.2737, 0.8937, 0.2737, 0.8937, 0.3015, 0.9076, 0.3015, 0.9215, 0.2598, 0.9215, 0.2459, 0.8937, 0.2459, 0.8937, 0.2598, 0.713, 0.3571, 0.6991, 0.3571, 0.6991, 0.371, 0.713, 0.371, 0.6991, 0.3571, 0.6852, 0.3571, 0.6852, 0.371, 0.6991, 0.371, 0.9076, 0.2181, 0.8937, 0.2181, 0.8937, 0.2459, 0.9076, 0.2459, 0.9215, 0.2042, 0.9215, 0.1903, 0.8937, 0.1903, 0.8937, 0.2042, 0.713, 0.3432, 0.6991, 0.3432, 0.6991, 0.3571, 0.713, 0.3571, 0.6991, 0.3432, 0.6852, 0.3432, 0.6852, 0.3571, 0.6991, 0.3571, 0.7408, 0.06522, 0.7269, 0.06522, 0.7269, 0.1764, 0.7408, 0.1764, 0.852, 0.1903, 0.852, 0.1764, 0.7408, 0.1764, 0.7408, 0.1903, 0.7547, 0.06522, 0.7408, 0.06522, 0.7408, 0.1764, 0.7547, 0.1764, 0.852, 0.2042, 0.852, 0.1903, 0.7408, 0.1903, 0.7408, 0.2042, 0.7686, 0.06522, 0.7547, 0.06522, 0.7547, 0.1764, 0.7686, 0.1764, 0.852, 0.2181, 0.852, 0.2042, 0.7408, 0.2042, 0.7408, 0.2181, 0.7825, 0.06522, 0.7686, 0.06522, 0.7686, 0.1764, 0.7825, 0.1764, 0.852, 0.232, 0.852, 0.2181, 0.7408, 0.2181, 0.7408, 0.232, 0.9076, 0.1903, 0.9076, 0.1625, 0.8937, 0.1625, 0.8937, 0.1903, 0.8937, 0.1486, 0.9215, 0.1486, 0.9215, 0.1347, 0.8937, 0.1347, 0.9076, 0.1347, 0.9076, 0.1069, 0.8937, 0.1069, 0.8937, 0.1347, 0.8937, 0.09301, 0.9215, 0.09301, 0.9215, 0.07912, 0.8937, 0.07912, 0.6296, 0.371, 0.6296, 0.3432, 0.6157, 0.3432, 0.6157, 0.371, 0.8937, 0.2737, 0.9215, 0.2737, 0.9215, 0.2598, 0.8937, 0.2598, 0.9215, 0.3571, 0.9215, 0.3293, 0.9076, 0.3293, 0.9076, 0.3571, 0.8937, 0.2181, 0.9215, 0.2181, 0.9215, 0.2042, 0.8937, 0.2042, 0.9215, 0.3293, 0.9215, 0.3015, 0.9076, 0.3015, 0.9076, 0.3293, 0.8937, 0.1625, 0.9215, 0.1625, 0.9215, 0.1486, 0.8937, 0.1486, 0.8798, 0.1347, 0.8798, 0.07912, 0.8659, 0.07912, 0.8659, 0.1347, 0.6296, 0.3293, 0.6852, 0.3293, 0.6852, 0.3154, 0.6296, 0.3154, 0.9215, 0.3015, 0.9215, 0.2737, 0.9076, 0.2737, 0.9076, 0.3015, 0.8937, 0.1069, 0.9215, 0.1069, 0.9215, 0.09301, 0.8937, 0.09301, 0.9215, 0.2459, 0.9215, 0.2181, 0.9076, 0.2181, 0.9076, 0.2459, 0.8659, 0.371, 0.8937, 0.371, 0.8937, 0.3571, 0.8659, 0.3571, 0.9215, 0.1903, 0.9215, 0.1625, 0.9076, 0.1625, 0.9076, 0.1903, 0.8381, 0.371, 0.8659, 0.371, 0.8659, 0.3571, 0.8381, 0.3571, 0.9215, 0.1347, 0.9215, 0.1069, 0.9076, 0.1069, 0.9076, 0.1347, 0.6574, 0.371, 0.6852, 0.371, 0.6852, 0.3571, 0.6574, 0.3571, 0.6435, 0.3849, 0.6435, 0.3571, 0.6296, 0.3571, 0.6296, 0.3849, 0.7964, 0.371, 0.8242, 0.371, 0.8242, 0.3571, 0.7964, 0.3571, 0.9076, 0.3849, 0.9076, 0.3571, 0.8937, 0.3571, 0.8937, 0.3849, 0.9076, 0.07911, 0.9354, 0.07911, 0.9354, 0.06522, 0.9076, 0.06522, 0.8381, 0.3849, 0.8381, 0.3571, 0.8242, 0.3571, 0.8242, 0.3849, 0.9076, 0.371, 0.9354, 0.371, 0.9354, 0.3571, 0.9076, 0.3571, 0.6574, 0.3849, 0.6574, 0.3571, 0.6435, 0.3571, 0.6435, 0.3849, 0.7964, 0.3849, 0.8242, 0.3849, 0.8242, 0.371, 0.7964, 0.371, 0.9354, 0.2876, 0.9354, 0.2598, 0.9215, 0.2598, 0.9215, 0.2876, 0.7686, 0.3849, 0.7964, 0.3849, 0.7964, 0.371, 0.7686, 0.371, 0.9354, 0.2598, 0.9354, 0.232, 0.9215, 0.232, 0.9215, 0.2598, 0.7408, 0.3849, 0.7686, 0.3849, 0.7686, 0.371, 0.7408, 0.371, 0.9354, 0.232, 0.9354, 0.2042, 0.9215, 0.2042, 0.9215, 0.232, 0.713, 0.3849, 0.7408, 0.3849, 0.7408, 0.371, 0.713, 0.371, 0.9354, 0.2042, 0.9354, 0.1764, 0.9215, 0.1764, 0.9215, 0.2042, 0.6852, 0.3849, 0.713, 0.3849, 0.713, 0.371, 0.6852, 0.371, 0.8798, 0.3015, 0.8798, 0.2459, 0.8659, 0.2459, 0.8659, 0.3015, 0.7964, 0.3293, 0.852, 0.3293, 0.852, 0.3154, 0.7964, 0.3154, 0.9354, 0.1764, 0.9354, 0.1486, 0.9215, 0.1486, 0.9215, 0.1764, 0.6574, 0.3849, 0.6852, 0.3849, 0.6852, 0.371, 0.6574, 0.371, 0.9354, 0.1486, 0.9354, 0.1208, 0.9215, 0.1208, 0.9215, 0.1486, 0.8659, 0.3849, 0.8937, 0.3849, 0.8937, 0.371, 0.8659, 0.371, 0.9354, 0.1208, 0.9354, 0.09301, 0.9215, 0.09301, 0.9215, 0.1208, 0.8381, 0.3849, 0.8659, 0.3849, 0.8659, 0.371, 0.8381, 0.371, 0.9354, 0.3571, 0.9354, 0.3293, 0.9215, 0.3293, 0.9215, 0.3571, 0.9076, 0.3849, 0.9354, 0.3849, 0.9354, 0.371, 0.9076, 0.371, 0.9354, 0.3293, 0.9354, 0.3015, 0.9215, 0.3015, 0.9215, 0.3293, 0.9215, 0.09301, 0.9493, 0.09301, 0.9493, 0.07912, 0.9215, 0.07912, 0.7964, 0.06522, 0.7825, 0.06522, 0.7825, 0.1764, 0.7964, 0.1764, 0.852, 0.2459, 0.852, 0.232, 0.7408, 0.232, 0.7408, 0.2459, 0.8103, 0.06522, 0.7964, 0.06522, 0.7964, 0.1764, 0.8103, 0.1764, 0.852, 0.2598, 0.852, 0.2459, 0.7408, 0.2459, 0.7408, 0.2598, 0.8242, 0.06522, 0.8103, 0.06522, 0.8103, 0.1764, 0.8242, 0.1764, 0.852, 0.2737, 0.852, 0.2598, 0.7408, 0.2598, 0.7408, 0.2737, 0.6296, 0.1764, 0.6157, 0.1764, 0.6157, 0.2876, 0.6296, 0.2876, 0.852, 0.2876, 0.852, 0.2737, 0.7408, 0.2737, 0.7408, 0.2876, 0.8641, 0.404, 0.867, 0.07682, 0.8993, 0.07683, 0.8964, 0.404, 0.7376, 0.404, 0.7328, 0.07682, 0.7784, 0.07682, 0.7832, 0.404, 0.7053, 0.404, 0.7005, 0.07682, 0.7328, 0.07682, 0.7376, 0.404, 0.8289, 0.07683, 0.8318, 0.404, 0.7862, 0.404, 0.7832, 0.07683, 0.8611, 0.07682, 0.8641, 0.404, 0.8318, 0.404, 0.8289, 0.07683, 0.6682, 0.07682, 0.6634, 0.404, 0.6178, 0.404, 0.6226, 0.07682, 0.7005, 0.07682, 0.6957, 0.404, 0.6634, 0.404, 0.6682, 0.07682, 0.8964, 0.404, 0.8993, 0.07683, 0.9449, 0.07683, 0.942, 0.404, 0.7547, 0.3432, 0.7408, 0.3571, 0.7547, 0.3571, 0.7547, 0.3571, 0.7408, 0.371, 0.7547, 0.371, 0.7686, 0.3571, 0.7686, 0.371, 0.7547, 0.371, 0.7408, 0.3571, 0.7547, 0.3432, 0.7408, 0.3432, 0.7408, 0.3432, 0.7408, 0.3571, 0.7269, 0.3571, 0.7269, 0.3571, 0.7269, 0.371, 0.713, 0.371, 0.7686, 0.3432, 0.7686, 0.3571, 0.7547, 0.3571, 0.7547, 0.3571, 0.7686, 0.3432, 0.7547, 0.3432, 0.6296, 0.2876, 0.6157, 0.2876, 0.6157, 0.3432, 0.6296, 0.3432, 0.852, 0.3432, 0.852, 0.3293, 0.7964, 0.3293, 0.7964, 0.3432, 0.8937, 0.2459, 0.8798, 0.2459, 0.8798, 0.3015, 0.8937, 0.3015, 0.9493, 0.3015, 0.9493, 0.2876, 0.9215, 0.2876, 0.9215, 0.3015, 0.6296, 0.371, 0.6157, 0.371, 0.6157, 0.3988, 0.6296, 0.3988, 0.6713, 0.3988, 0.6713, 0.3849, 0.6435, 0.3849, 0.6435, 0.3988, 0.9493, 0.371, 0.9354, 0.371, 0.9354, 0.3988, 0.9493, 0.3988, 0.7964, 0.3432, 0.7964, 0.3293, 0.7408, 0.3293, 0.7408, 0.3432, 0.9493, 0.3432, 0.9354, 0.3432, 0.9354, 0.371, 0.9493, 0.371, 0.9354, 0.3988, 0.9354, 0.3849, 0.9076, 0.3849, 0.9076, 0.3988, 0.9493, 0.2598, 0.9354, 0.2598, 0.9354, 0.2876, 0.9493, 0.2876, 0.9076, 0.3988, 0.9076, 0.3849, 0.8798, 0.3849, 0.8798, 0.3988, 0.9493, 0.232, 0.9354, 0.232, 0.9354, 0.2598, 0.9493, 0.2598, 0.8659, 0.3988, 0.8659, 0.3849, 0.8381, 0.3849, 0.8381, 0.3988, 0.9493, 0.2042, 0.9354, 0.2042, 0.9354, 0.232, 0.9493, 0.232, 0.8381, 0.3988, 0.8381, 0.3849, 0.8103, 0.3849, 0.8103, 0.3988, 0.8937, 0.1903, 0.8798, 0.1903, 0.8798, 0.2459, 0.8937, 0.2459, 0.7408, 0.3432, 0.7408, 0.3293, 0.6852, 0.3293, 0.6852, 0.3432, 0.9493, 0.1764, 0.9354, 0.1764, 0.9354, 0.2042, 0.9493, 0.2042, 0.7964, 0.3988, 0.7964, 0.3849, 0.7686, 0.3849, 0.7686, 0.3988, 0.9493, 0.1486, 0.9354, 0.1486, 0.9354, 0.1764, 0.9493, 0.1764, 0.7686, 0.3988, 0.7686, 0.3849, 0.7408, 0.3849, 0.7408, 0.3988, 0.9493, 0.1208, 0.9354, 0.1208, 0.9354, 0.1486, 0.9493, 0.1486, 0.7408, 0.3988, 0.7408, 0.3849, 0.713, 0.3849, 0.713, 0.3988, 0.8937, 0.1347, 0.8798, 0.1347, 0.8798, 0.1903, 0.8937, 0.1903, 0.6852, 0.3432, 0.6852, 0.3293, 0.6296, 0.3293, 0.6296, 0.3432, 0.8937, 0.07912, 0.8798, 0.07912, 0.8798, 0.1347, 0.8937, 0.1347, 0.9076, 0.07911, 0.9076, 0.06522, 0.852, 0.06522, 0.852, 0.07911, 0.8659, 0.3015, 0.852, 0.3015, 0.852, 0.3571, 0.8659, 0.3571, 0.6852, 0.3571, 0.6852, 0.3432, 0.6296, 0.3432, 0.6296, 0.3571, 0.8798, 0.3015, 0.8659, 0.3015, 0.8659, 0.3571, 0.8798, 0.3571, 0.852, 0.3571, 0.852, 0.3432, 0.7964, 0.3432, 0.7964, 0.3571, 0.7408, 0.371, 0.7547, 0.3571, 0.7408, 0.3571, 0.7547, 0.371, 0.7686, 0.3571, 0.7547, 0.3571, 0.7269, 0.3432, 0.713, 0.3571, 0.7269, 0.3571, 0.713, 0.3571, 0.7269, 0.3432, 0.713, 0.3432, 0.7269, 0.3571, 0.7269, 0.3432, 0.7408, 0.3432, 0.713, 0.371, 0.713, 0.3571, 0.7269, 0.3571, 0.7408, 0.3571, 0.7408, 0.371, 0.7269, 0.371, 0.7269, 0.371, 0.7408, 0.3571, 0.7269, 0.3571, 0.6312, 0.2756, 0.618, 0.2756, 0.618, 0.3284, 0.6312, 0.3284, 0.8421, 0.3284, 0.8421, 0.3152, 0.7894, 0.3152, 0.7894, 0.3284, 0.8816, 0.2361, 0.8684, 0.2361, 0.8684, 0.2888, 0.8816, 0.2888, 0.9475, 0.07796, 0.9475, 0.06479, 0.9212, 0.06479, 0.9212, 0.07796, 0.9343, 0.1307, 0.9212, 0.1307, 0.9212, 0.157, 0.9343, 0.157, 0.9475, 0.3284, 0.9475, 0.3152, 0.9212, 0.3152, 0.9212, 0.3284, 0.9343, 0.1043, 0.9212, 0.1043, 0.9212, 0.1307, 0.9343, 0.1307, 0.7894, 0.3284, 0.7894, 0.3152, 0.7367, 0.3152, 0.7367, 0.3284, 0.8816, 0.1834, 0.8684, 0.1834, 0.8684, 0.2361, 0.8816, 0.2361, 0.9475, 0.3679, 0.9475, 0.3547, 0.9212, 0.3547, 0.9212, 0.3679, 0.8289, 0.3679, 0.8157, 0.3679, 0.8157, 0.3943, 0.8289, 0.3943, 0.7235, 0.3943, 0.7235, 0.3811, 0.6971, 0.3811, 0.6971, 0.3943, 0.9475, 0.1043, 0.9343, 0.1043, 0.9343, 0.1307, 0.9475, 0.1307, 0.7366, 0.3284, 0.7366, 0.3152, 0.6839, 0.3152, 0.6839, 0.3284, 0.8816, 0.1307, 0.8684, 0.1307, 0.8684, 0.1834, 0.8816, 0.1834, 0.6839, 0.3284, 0.6839, 0.3152, 0.6312, 0.3152, 0.6312, 0.3284, 0.8816, 0.07797, 0.8684, 0.07797, 0.8684, 0.1307, 0.8816, 0.1307, 0.8948, 0.07796, 0.8948, 0.06479, 0.8421, 0.06479, 0.8421, 0.07796, 0.8553, 0.2888, 0.8421, 0.2888, 0.8421, 0.3415, 0.8553, 0.3415, 0.6839, 0.3415, 0.6839, 0.3284, 0.6312, 0.3284, 0.6312, 0.3415, 0.9475, 0.07797, 0.9343, 0.07797, 0.9343, 0.1043, 0.9475, 0.1043, 0.6971, 0.3943, 0.6971, 0.3811, 0.6708, 0.3811, 0.6708, 0.3943, 0.8684, 0.2888, 0.8553, 0.2888, 0.8553, 0.3415, 0.8684, 0.3415, 0.8421, 0.3415, 0.8421, 0.3284, 0.7894, 0.3284, 0.7894, 0.3415, 0.9475, 0.2888, 0.9343, 0.2888, 0.9343, 0.3152, 0.9475, 0.3152, 0.6576, 0.3943, 0.6576, 0.3811, 0.6312, 0.3811, 0.6312, 0.3943, 0.763, 0.3415, 0.7498, 0.3415, 0.7498, 0.3547, 0.763, 0.3547, 0.7498, 0.3415, 0.7367, 0.3415, 0.7367, 0.3547, 0.7498, 0.3547, 0.9475, 0.2625, 0.9343, 0.2625, 0.9343, 0.2888, 0.9475, 0.2888, 0.8157, 0.3943, 0.8157, 0.3811, 0.7894, 0.3811, 0.7894, 0.3943, 0.8816, 0.2888, 0.8684, 0.2888, 0.8684, 0.3415, 0.8816, 0.3415, 0.7894, 0.3415, 0.7894, 0.3284, 0.7367, 0.3284, 0.7367, 0.3415, 0.8948, 0.2888, 0.8816, 0.2888, 0.8816, 0.3415, 0.8948, 0.3415, 0.7366, 0.3415, 0.7366, 0.3284, 0.6839, 0.3284, 0.6839, 0.3415, 0.8948, 0.2361, 0.8816, 0.2361, 0.8816, 0.2888, 0.8948, 0.2888, 0.908, 0.3547, 0.908, 0.3415, 0.8553, 0.3415, 0.8553, 0.3547, 0.8948, 0.1834, 0.8816, 0.1834, 0.8816, 0.2361, 0.8948, 0.2361, 0.8553, 0.3547, 0.8553, 0.3415, 0.8025, 0.3415, 0.8025, 0.3547, 0.8948, 0.1307, 0.8816, 0.1307, 0.8816, 0.1834, 0.8948, 0.1834, 0.7366, 0.3547, 0.7366, 0.3415, 0.6839, 0.3415, 0.6839, 0.3547, 0.6312, 0.3679, 0.6444, 0.3547, 0.6312, 0.3547, 0.6576, 0.3547, 0.6444, 0.3679, 0.6576, 0.3679, 0.6444, 0.3679, 0.6444, 0.3547, 0.6576, 0.3547, 0.763, 0.3547, 0.7762, 0.3415, 0.763, 0.3415, 0.7762, 0.3547, 0.7762, 0.3415, 0.7894, 0.3415, 0.763, 0.3679, 0.763, 0.3547, 0.7762, 0.3547, 0.7894, 0.3547, 0.7894, 0.3679, 0.7762, 0.3679, 0.7762, 0.3679, 0.7894, 0.3547, 0.7762, 0.3547, 0.8528, 0.1781, 0.8409, 0.1781, 0.8409, 0.2818, 0.8528, 0.2818, 0.8277, 0.347, 0.8277, 0.3347, 0.7781, 0.3347, 0.7781, 0.347, 0.878, 0.1259, 0.8661, 0.1259, 0.8661, 0.1774, 0.878, 0.1774, 0.7774, 0.347, 0.7774, 0.3347, 0.7278, 0.3347, 0.7278, 0.347, 0.878, 0.07365, 0.8661, 0.07365, 0.8661, 0.1252, 0.878, 0.1252, 0.8277, 0.3079, 0.8277, 0.2955, 0.7278, 0.2955, 0.7278, 0.3079, 0.8528, 0.07365, 0.8409, 0.07365, 0.8409, 0.1774, 0.8528, 0.1774, 0.7272, 0.3079, 0.7272, 0.2955, 0.6273, 0.2955, 0.6273, 0.3079, 0.878, 0.2825, 0.8661, 0.2825, 0.8661, 0.334, 0.878, 0.334, 0.7272, 0.347, 0.7272, 0.3347, 0.6776, 0.3347, 0.6776, 0.347, 0.8905, 0.2825, 0.8786, 0.2825, 0.8786, 0.334, 0.8905, 0.334, 0.6769, 0.347, 0.6769, 0.3347, 0.6273, 0.3347, 0.6273, 0.347, 0.8905, 0.2303, 0.8786, 0.2303, 0.8786, 0.2818, 0.8905, 0.2818, 0.878, 0.3601, 0.878, 0.3477, 0.8284, 0.3477, 0.8284, 0.3601, 0.8905, 0.1781, 0.8786, 0.1781, 0.8786, 0.2296, 0.8905, 0.2296, 0.8277, 0.3601, 0.8277, 0.3477, 0.7781, 0.3477, 0.7781, 0.3601, 0.8905, 0.1259, 0.8786, 0.1259, 0.8786, 0.1774, 0.8905, 0.1774, 0.7774, 0.3601, 0.7774, 0.3477, 0.7278, 0.3477, 0.7278, 0.3601, 0.8905, 0.07365, 0.8786, 0.07365, 0.8786, 0.1252, 0.8905, 0.1252, 0.7272, 0.3601, 0.7272, 0.3477, 0.6776, 0.3477, 0.6776, 0.3601, 0.9031, 0.2825, 0.8912, 0.2825, 0.8912, 0.334, 0.9031, 0.334, 0.6769, 0.3601, 0.6769, 0.3477, 0.6273, 0.3477, 0.6273, 0.3601, 0.8654, 0.1781, 0.8535, 0.1781, 0.8535, 0.2818, 0.8654, 0.2818, 0.8277, 0.3209, 0.8277, 0.3086, 0.7278, 0.3086, 0.7278, 0.3209, 0.9031, 0.2303, 0.8912, 0.2303, 0.8912, 0.2818, 0.9031, 0.2818, 0.878, 0.3731, 0.878, 0.3608, 0.8284, 0.3608, 0.8284, 0.3731, 0.9031, 0.1781, 0.8912, 0.1781, 0.8912, 0.2296, 0.9031, 0.2296, 0.8277, 0.3731, 0.8277, 0.3608, 0.7781, 0.3608, 0.7781, 0.3731, 0.9031, 0.1259, 0.8912, 0.1259, 0.8912, 0.1774, 0.9031, 0.1774, 0.7774, 0.3731, 0.7774, 0.3608, 0.7278, 0.3608, 0.7278, 0.3731, 0.9031, 0.07365, 0.8912, 0.07365, 0.8912, 0.1252, 0.9031, 0.1252, 0.7272, 0.3731, 0.7272, 0.3608, 0.6776, 0.3608, 0.6776, 0.3731, 0.8654, 0.07365, 0.8535, 0.07365, 0.8535, 0.1774, 0.8654, 0.1774, 0.6769, 0.3731, 0.6769, 0.3608, 0.6273, 0.3608, 0.6273, 0.3731, 0.6266, 0.3216, 0.6147, 0.3216, 0.6147, 0.3731, 0.6266, 0.3731, 0.9282, 0.07297, 0.9282, 0.0606, 0.8786, 0.0606, 0.8786, 0.07297, 0.9157, 0.2825, 0.9038, 0.2825, 0.9038, 0.334, 0.9157, 0.334, 0.7272, 0.3209, 0.7272, 0.3086, 0.6273, 0.3086, 0.6273, 0.3209, 0.878, 0.1781, 0.8661, 0.1781, 0.8661, 0.2818, 0.878, 0.2818, 0.8277, 0.334, 0.8277, 0.3216, 0.7278, 0.3216, 0.7278, 0.334, 0.9038, 0.2292, 0.9153, 0.2172, 0.9038, 0.2172, 0.9163, 0.2292, 0.9279, 0.2172, 0.9163, 0.2172, 0.9157, 0.1784, 0.9157, 0.1904, 0.9041, 0.1904, 0.9038, 0.1901, 0.9153, 0.1781, 0.9038, 0.1781, 0.9163, 0.1901, 0.9163, 0.1781, 0.9279, 0.1781, 0.9038, 0.2031, 0.9038, 0.1911, 0.9153, 0.1911, 0.9282, 0.1914, 0.9282, 0.2035, 0.9167, 0.2035, 0.9163, 0.2031, 0.9279, 0.1911, 0.9163, 0.1911, 0.8572, 0.1954, 0.8457, 0.1954, 0.8457, 0.2814, 0.8572, 0.2814, 0.8917, 0.07711, 0.8917, 0.06636, 0.7997, 0.06636, 0.7997, 0.07711, 0.8572, 0.1094, 0.8457, 0.1094, 0.8457, 0.1954, 0.8572, 0.1954, 0.8917, 0.09862, 0.8917, 0.08787, 0.7997, 0.08787, 0.7997, 0.09862, 0.8687, 0.1954, 0.8572, 0.1954, 0.8572, 0.2814, 0.8687, 0.2814, 0.8457, 0.3245, 0.8457, 0.3137, 0.7537, 0.3137, 0.7537, 0.3245, 0.8687, 0.1094, 0.8572, 0.1094, 0.8572, 0.1954, 0.8687, 0.1954, 0.7537, 0.3245, 0.7537, 0.3137, 0.6617, 0.3137, 0.6617, 0.3245, 0.9032, 0.06636, 0.8917, 0.06636, 0.8917, 0.1094, 0.9032, 0.1094, 0.6617, 0.3352, 0.6617, 0.3245, 0.6158, 0.3245, 0.6158, 0.3352, 0.9032, 0.2922, 0.8917, 0.2922, 0.8917, 0.3352, 0.9032, 0.3352, 0.8917, 0.3352, 0.8917, 0.3245, 0.8457, 0.3245, 0.8457, 0.3352, 0.9146, 0.1954, 0.9032, 0.1954, 0.9032, 0.2384, 0.9146, 0.2384, 0.6617, 0.346, 0.6617, 0.3352, 0.6158, 0.3352, 0.6158, 0.346, 0.9146, 0.1524, 0.9032, 0.1524, 0.9032, 0.1954, 0.9146, 0.1954, 0.8917, 0.346, 0.8917, 0.3352, 0.8457, 0.3352, 0.8457, 0.346, 0.9146, 0.1094, 0.9032, 0.1094, 0.9032, 0.1524, 0.9146, 0.1524, 0.6617, 0.3567, 0.6617, 0.346, 0.6158, 0.346, 0.6158, 0.3567, 0.9146, 0.06636, 0.9032, 0.06636, 0.9032, 0.1094, 0.9146, 0.1094, 0.8917, 0.3567, 0.8917, 0.346, 0.8457, 0.346, 0.8457, 0.3567, 0.9146, 0.2814, 0.9032, 0.2814, 0.9032, 0.3245, 0.9146, 0.3245, 0.9376, 0.346, 0.9376, 0.3352, 0.8917, 0.3352, 0.8917, 0.346, 0.9146, 0.2384, 0.9032, 0.2384, 0.9032, 0.2814, 0.9146, 0.2814, 0.9376, 0.3567, 0.9376, 0.346, 0.8917, 0.346, 0.8917, 0.3567, 0.9261, 0.2384, 0.9147, 0.2384, 0.9147, 0.2814, 0.9261, 0.2814, 0.8917, 0.3675, 0.8917, 0.3567, 0.8457, 0.3567, 0.8457, 0.3675, 0.6617, 0.1524, 0.6502, 0.1524, 0.6502, 0.1739, 0.6617, 0.1739, 0.6502, 0.1524, 0.6388, 0.1524, 0.6388, 0.1739, 0.6502, 0.1739, 0.6387, 0.1739, 0.6273, 0.1739, 0.6273, 0.1954, 0.6387, 0.1954, 0.6272, 0.1739, 0.6158, 0.1739, 0.6158, 0.1954, 0.6272, 0.1954, 0.6617, 0.1739, 0.6502, 0.1739, 0.6502, 0.1954, 0.6617, 0.1954, 0.6502, 0.1739, 0.6388, 0.1739, 0.6388, 0.1954, 0.6502, 0.1954, 0.9261, 0.1954, 0.9147, 0.1954, 0.9147, 0.2384, 0.9261, 0.2384, 0.8457, 0.3675, 0.8457, 0.3567, 0.7997, 0.3567, 0.7997, 0.3675, 0.9261, 0.1524, 0.9147, 0.1524, 0.9147, 0.1954, 0.9261, 0.1954, 0.7997, 0.3675, 0.7997, 0.3567, 0.7537, 0.3567, 0.7537, 0.3675, 0.9261, 0.1094, 0.9147, 0.1094, 0.9147, 0.1524, 0.9261, 0.1524, 0.7537, 0.3675, 0.7537, 0.3567, 0.7077, 0.3567, 0.7077, 0.3675, 0.9261, 0.06636, 0.9147, 0.06636, 0.9147, 0.1094, 0.9261, 0.1094, 0.7077, 0.3675, 0.7077, 0.3567, 0.6617, 0.3567, 0.6617, 0.3675, 0.9261, 0.2814, 0.9147, 0.2814, 0.9147, 0.3245, 0.9261, 0.3245, 0.6617, 0.3675, 0.6617, 0.3567, 0.6158, 0.3567, 0.6158, 0.3675, 0.9376, 0.2814, 0.9262, 0.2814, 0.9262, 0.3245, 0.9376, 0.3245, 0.9376, 0.3675, 0.9376, 0.3567, 0.8917, 0.3567, 0.8917, 0.3675, 0.9376, 0.2384, 0.9262, 0.2384, 0.9262, 0.2814, 0.9376, 0.2814, 0.9491, 0.3352, 0.9491, 0.3245, 0.9032, 0.3245, 0.9032, 0.3352, 0.9376, 0.1954, 0.9262, 0.1954, 0.9262, 0.2384, 0.9376, 0.2384, 0.9376, 0.3782, 0.9376, 0.3675, 0.8917, 0.3675, 0.8917, 0.3782, 0.8802, 0.1954, 0.8687, 0.1954, 0.8687, 0.2814, 0.8802, 0.2814, 0.8917, 0.3782, 0.8917, 0.3675, 0.8457, 0.3675, 0.8457, 0.3782, 0.9376, 0.1524, 0.9262, 0.1524, 0.9262, 0.1954, 0.9376, 0.1954, 0.8457, 0.3782, 0.8457, 0.3675, 0.7997, 0.3675, 0.7997, 0.3782, 0.9376, 0.1094, 0.9262, 0.1094, 0.9262, 0.1524, 0.9376, 0.1524, 0.8457, 0.3352, 0.8457, 0.3245, 0.7537, 0.3245, 0.7537, 0.3352, 0.8802, 0.1094, 0.8687, 0.1094, 0.8687, 0.1954, 0.8802, 0.1954, 0.7537, 0.3352, 0.7537, 0.3245, 0.6617, 0.3245, 0.6617, 0.3352, 0.9376, 0.06636, 0.9262, 0.06636, 0.9262, 0.1094, 0.9376, 0.1094, 0.7997, 0.3782, 0.7997, 0.3675, 0.7537, 0.3675, 0.7537, 0.3782, 0.9491, 0.3352, 0.9376, 0.3352, 0.9376, 0.3782, 0.9491, 0.3782, 0.7537, 0.3782, 0.7537, 0.3675, 0.7077, 0.3675, 0.7077, 0.3782, 0.9491, 0.2814, 0.9376, 0.2814, 0.9376, 0.3245, 0.9491, 0.3245, 0.7077, 0.3782, 0.7077, 0.3675, 0.6617, 0.3675, 0.6617, 0.3782, 0.9491, 0.2384, 0.9376, 0.2384, 0.9376, 0.2814, 0.9491, 0.2814, 0.6617, 0.3782, 0.6617, 0.3675, 0.6158, 0.3675, 0.6158, 0.3782, 0.9491, 0.1954, 0.9376, 0.1954, 0.9376, 0.2384, 0.9491, 0.2384, 0.9376, 0.389, 0.9376, 0.3782, 0.8917, 0.3782, 0.8917, 0.389, 0.9491, 0.1524, 0.9376, 0.1524, 0.9376, 0.1954, 0.9491, 0.1954, 0.8917, 0.389, 0.8917, 0.3782, 0.8457, 0.3782, 0.8457, 0.389, 0.9491, 0.1094, 0.9376, 0.1094, 0.9376, 0.1524, 0.9491, 0.1524, 0.8457, 0.389, 0.8457, 0.3782, 0.7997, 0.3782, 0.7997, 0.389, 0.9491, 0.06636, 0.9376, 0.06636, 0.9376, 0.1094, 0.9491, 0.1094, 0.7997, 0.389, 0.7997, 0.3782, 0.7537, 0.3782, 0.7537, 0.389, 0.8917, 0.1954, 0.8802, 0.1954, 0.8802, 0.2814, 0.8917, 0.2814, 0.8457, 0.346, 0.8457, 0.3352, 0.7537, 0.3352, 0.7537, 0.346, 0.8917, 0.1094, 0.8802, 0.1094, 0.8802, 0.1954, 0.8917, 0.1954, 0.7537, 0.346, 0.7537, 0.3352, 0.6617, 0.3352, 0.6617, 0.346, 0.9032, 0.1094, 0.8917, 0.1094, 0.8917, 0.1954, 0.9032, 0.1954, 0.8457, 0.3567, 0.8457, 0.346, 0.7537, 0.346, 0.7537, 0.3567, 0.9032, 0.1954, 0.8917, 0.1954, 0.8917, 0.2814, 0.9032, 0.2814, 0.7537, 0.3567, 0.7537, 0.346, 0.6617, 0.346, 0.6617, 0.3567, 0.6272, 0.09863, 0.6158, 0.1094, 0.6272, 0.1094, 0.6158, 0.1094, 0.6158, 0.09862, 0.6272, 0.09862, 0.6273, 0.1094, 0.6273, 0.09862, 0.6387, 0.09862, 0.6388, 0.0771, 0.6388, 0.06636, 0.6502, 0.06636, 0.6502, 0.07712, 0.6502, 0.08786, 0.6388, 0.08786, 0.6502, 0.0771, 0.6502, 0.06636, 0.6617, 0.06636, 0.6388, 0.08786, 0.6502, 0.07711, 0.6388, 0.07711, 0.6502, 0.08786, 0.6617, 0.07711, 0.6502, 0.07711])
me_sd_cube.materials.append(mat_sd_cube)
me_sd_cube.use_remesh_preserve_volume = False
me_sd_cube.use_remesh_preserve_attributes = False
me_sd_cube.use_mirror_vertex_groups = False
me_sd_cube.update()

# ---- objects
ob_sd_cube = bpy.data.objects.new('sd_cube', me_sd_cube)
ob_lamp = bpy.data.objects.new('Lamp', light_spot)
ob_camera = bpy.data.objects.new('Camera', cam_camera)

# ---- transforms, parenting, visibility, modifiers, constraints
ob_sd_cube.location = (0.0, 0.0, 0.0)
ob_sd_cube.lock_rotations_4d = False
ob_sd_cube.empty_display_type = 'ARROWS'
ob_sd_cube.color = (0.0, 0.0, 0.0, 1.0)
ob_sd_cube.lineart.crease_threshold = 0.0
ob_lamp.location = (4.076, 1.005, 5.904)
ob_lamp.rotation_euler = (0.6503, 0.05522, 1.866)
ob_lamp.lock_rotations_4d = False
ob_lamp.empty_display_type = 'ARROWS'
ob_lamp.color = (0.0, 0.0, 0.0, 0.0)
ob_lamp.lineart.crease_threshold = 0.0
ob_camera.location = (7.301, -6.788, 4.322)
ob_camera.rotation_euler = (1.109, 0.01082, 0.8149)
ob_camera.lock_rotations_4d = False
ob_camera.empty_display_type = 'ARROWS'
ob_camera.color = (0.0, 0.0, 0.0, 0.0)
ob_camera.display_type = 'WIRE'
ob_camera.lineart.crease_threshold = 0.0

# ---- collection membership
col_collection_1.objects.link(ob_sd_cube)
col_collection_1.objects.link(ob_lamp)
col_collection_1.objects.link(ob_camera)

# ---- scene / render settings (as saved in the file)
scene.camera = ob_camera
scene.frame_start = 1; scene.frame_end = 250; scene.frame_set(1)
scene.render.engine = 'BLENDER_EEVEE_NEXT'
scene.render.image_settings.file_format = 'JPEG'
scene.render.image_settings.color_mode = 'RGB'
scene.render.image_settings.compression = 90
scene.render.resolution_x = 800
scene.render.resolution_y = 600
scene.render.pixel_aspect_x = 100.0
scene.render.pixel_aspect_y = 100.0
scene.render.fps = 25
scene.render.dither_intensity = 0.0
scene.render.use_compositing = False
scene.render.use_sequencer = False
scene.render.bake_margin = 2
scene.render.bake_bias = 0.0
scene.render.use_stamp_time = False
scene.render.use_stamp_date = False
scene.render.use_stamp_frame = False
scene.render.use_stamp_camera = False
scene.render.use_stamp_scene = False
scene.render.use_stamp_filename = False
scene.render.use_stamp_render_time = False
scene.render.stamp_font_size = 0
scene.cycles.use_denoising = False
scene.cycles.samples = 10
scene.cycles.sampling_pattern = 'TABULATED_SOBOL'
scene.cycles.light_sampling_threshold = 0.0
scene.cycles.use_adaptive_sampling = False
scene.cycles.use_light_tree = False
scene.cycles.blur_glossy = 0.0
scene.cycles.volume_bounces = 1
scene.cycles.pixel_filter_type = 'GAUSSIAN'
scene.cycles.sample_clamp_indirect = 0.0
scene.view_settings.view_transform = 'Raw'
bpy.context.view_layer.update()

